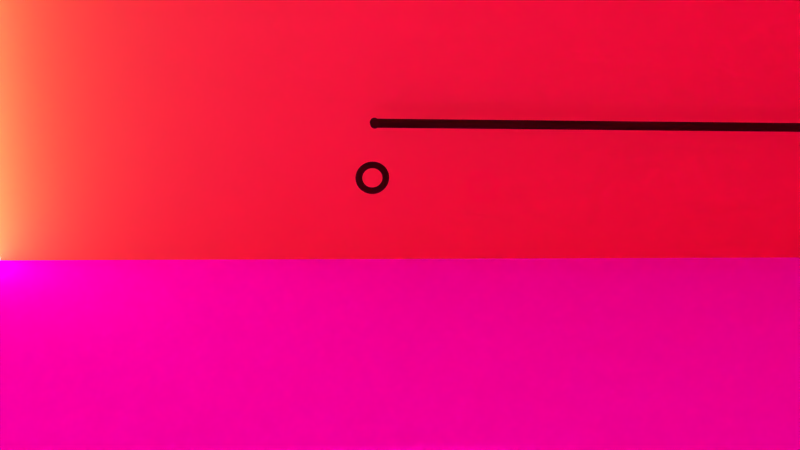 # Source: rw-wohnzimmer-shot007.blend  (saved by Blender 2.72.0; exported with 4.5.12 LTS)
import bpy
from mathutils import Matrix  # noqa: F401  (used for matrix-valued properties, if any)

bpy.ops.wm.read_factory_settings(use_empty=True)
scene = bpy.context.scene
scene.name = 'Scene'

# ---- collections
col_collection_1 = bpy.data.collections.new('Collection 1'); scene.collection.children.link(col_collection_1)
col_poster = bpy.data.collections.new('Poster')  # instanced only; not linked into the scene
col_moneybag = bpy.data.collections.new('Moneybag')  # instanced only; not linked into the scene
col_table = bpy.data.collections.new('Table')  # instanced only; not linked into the scene
col_standlamp = bpy.data.collections.new('standlamp')  # instanced only; not linked into the scene
col_loop = bpy.data.collections.new('Loop')  # instanced only; not linked into the scene
col_knife = bpy.data.collections.new('Knife')  # instanced only; not linked into the scene
col_trap = bpy.data.collections.new('Trap')  # instanced only; not linked into the scene
col_poster_1 = bpy.data.collections.new('Poster')  # instanced only; not linked into the scene
col_photo_001 = bpy.data.collections.new('Photo.001')  # instanced only; not linked into the scene
col_dominoes = bpy.data.collections.new('Dominoes')  # instanced only; not linked into the scene
col_cage = bpy.data.collections.new('Cage')  # instanced only; not linked into the scene
col_shocked = bpy.data.collections.new('Shocked')  # instanced only; not linked into the scene
col_nervous_001 = bpy.data.collections.new('Nervous.001')  # instanced only; not linked into the scene
col_rechtes_bein = bpy.data.collections.new('Rechtes Bein')  # instanced only; not linked into the scene
col_linkes_bein = bpy.data.collections.new('Linkes Bein')  # instanced only; not linked into the scene
col_window_001 = bpy.data.collections.new('Window.001')  # instanced only; not linked into the scene
col_arms = bpy.data.collections.new('Arms')  # instanced only; not linked into the scene
col_normal = bpy.data.collections.new('Normal')  # instanced only; not linked into the scene
col_pusher = bpy.data.collections.new('Pusher')  # instanced only; not linked into the scene
col_car = bpy.data.collections.new('Car')  # instanced only; not linked into the scene
col_sofa = bpy.data.collections.new('Sofa')  # instanced only; not linked into the scene
col_fireplace_001 = bpy.data.collections.new('Fireplace.001')  # instanced only; not linked into the scene
col_door = bpy.data.collections.new('Door')  # instanced only; not linked into the scene
col_girl = bpy.data.collections.new('Girl')  # instanced only; not linked into the scene
col_carpet = bpy.data.collections.new('Carpet')  # instanced only; not linked into the scene

# ---- images (referenced by path relative to the original .blend; pixels are not part of the script)
import os
ASSET_DIR = os.environ.get("B2B_ASSET_DIR", "")  # directory of the original .blend (textures are referenced by path, not embedded)
HERE = os.path.dirname(os.path.abspath(__file__))  # packed textures are extracted next to this script under _unpacked/

def load_image(name, relpath, width, height, colorspace="sRGB"):
    """Load a texture the original file referenced (path relative to the .blend, or extracted next to this script)."""
    p = next((c for c in (os.path.join(HERE, relpath), os.path.join(ASSET_DIR, relpath)) if relpath and os.path.exists(c)), "")
    if p:
        img = bpy.data.images.load(p, check_existing=True)
        img.name = name
    else:  # same state as the original file: an image datablock whose file is absent (Cycles renders it pink)
        img = bpy.data.images.new(name, width, height)
        img.source = "FILE"
        img.filepath = "//" + (relpath or name)
    img.colorspace_settings.name = colorspace
    return img
img_dsc00452_jpg = load_image('dsc00452.jpg', 'dsc00452.jpg', 1024, 1024, 'sRGB')
img_81221_minimalistic_red_patterns_textures_1280x1024_wallpaper_wa = load_image('81221_minimalistic-red-patterns-textures-1280x1024-wallpaper_wa', '81221_minimalistic-red-patterns-textures-1280x1024-wallpaper_wallpaperswa.com_96.jpg', 1024, 1024, 'sRGB')
img_asdf1022026_jpg = load_image('asdf1022026.jpg', 'asdf1022026.jpg', 1024, 1024, 'sRGB')
img_wood_texture3759_jpg = load_image('wood_texture3759.jpg', 'wood_texture3759.jpg', 1024, 1024, 'sRGB')

# ---- materials (node trees are filled in below, after node groups)
mat_material_009 = bpy.data.materials.new('Material.009')
mat_material_009.alpha_threshold = 0.0
mat_material_009.roughness = 0.5
mat_smoke_domain_material = bpy.data.materials.new('Smoke Domain Material')
mat_smoke_domain_material.alpha_threshold = 0.0
mat_smoke_domain_material.roughness = 0.5
mat_material_008 = bpy.data.materials.new('Material.008')
mat_material_008.alpha_threshold = 0.0
mat_material_008.roughness = 0.5
mat_material_003 = bpy.data.materials.new('Material.003')
mat_material_003.alpha_threshold = 0.0
mat_material_003.roughness = 0.5
mat_material_007 = bpy.data.materials.new('Material.007')
mat_material_007.alpha_threshold = 0.0
mat_material_007.roughness = 0.5
mat_material_005 = bpy.data.materials.new('Material.005')
mat_material_005.alpha_threshold = 0.0
mat_material_005.roughness = 0.5
mat_material_006 = bpy.data.materials.new('Material.006')
mat_material_006.alpha_threshold = 0.0
mat_material_006.roughness = 0.5
mat_material_004 = bpy.data.materials.new('Material.004')
mat_material_004.alpha_threshold = 0.0
mat_material_004.roughness = 0.5
mat_material_002 = bpy.data.materials.new('Material.002')
mat_material_002.alpha_threshold = 0.0
mat_material_002.roughness = 0.5
mat_material_001 = bpy.data.materials.new('Material.001')
mat_material_001.alpha_threshold = 0.0
mat_material_001.roughness = 0.5
mat_material = bpy.data.materials.new('Material')
mat_material.alpha_threshold = 0.0
mat_material.roughness = 0.5
mat_material.line_color = (0.0, 0.0, 0.0, 1.0)
mat_wall = bpy.data.materials.new('Wall')
mat_wall.alpha_threshold = 0.0
mat_wall.roughness = 0.5
mat_ceiling = bpy.data.materials.new('Ceiling')
mat_ceiling.alpha_threshold = 0.0
mat_ceiling.roughness = 0.5
mat_floor = bpy.data.materials.new('Floor')
mat_floor.alpha_threshold = 0.0
mat_floor.roughness = 0.5

# ---- material node trees
mat_material_009.use_nodes = True; mat_material_009.node_tree.nodes.clear()
_N = mat_material_009.node_tree.nodes; _L = mat_material_009.node_tree.links
n0 = _N.new('ShaderNodeOutputMaterial'); n0.name = 'Material Output'; n0.location = (300, 300)
n1 = _N.new('ShaderNodeBsdfDiffuse'); n1.name = 'Diffuse BSDF'; n1.location = (10, 300)
n1.inputs[0].default_value = (0.1679, 0.02652, 0.00958, 1.0)
_L.new(n1.outputs[0], n0.inputs[0])
n0.is_active_output = True
mat_smoke_domain_material.use_nodes = True; mat_smoke_domain_material.node_tree.nodes.clear()
_N = mat_smoke_domain_material.node_tree.nodes; _L = mat_smoke_domain_material.node_tree.links
n0 = _N.new('ShaderNodeOutputMaterial'); n0.name = 'Material Output'; n0.location = (1200, 150)
n1 = _N.new('ShaderNodeAddShader'); n1.name = 'Add Shader'; n1.location = (1000, 150)
n2 = _N.new('ShaderNodeAddShader'); n2.name = 'Add Shader.001'; n2.location = (800, 300)
n3 = _N.new('ShaderNodeVolumeScatter'); n3.name = 'Volume Scatter'; n3.location = (600, 450)
n3.width = 140
n4 = _N.new('ShaderNodeVolumeAbsorption'); n4.name = 'Volume Absorption'; n4.location = (600, 300)
n5 = _N.new('ShaderNodeMath'); n5.name = 'Math'; n5.location = (400, 300)
n5.operation = 'MULTIPLY'
n5.inputs[1].default_value = 5.0
n6 = _N.new('ShaderNodeAttribute'); n6.name = 'Attribute'; n6.location = (200, 300)
n6.attribute_name = 'density'
n7 = _N.new('ShaderNodeAttribute'); n7.name = 'Attribute.001'; n7.location = (400, 450)
n7.attribute_name = 'color'
n8 = _N.new('ShaderNodeEmission'); n8.name = 'Emission'; n8.location = (800, 150)
n9 = _N.new('ShaderNodeMath'); n9.name = 'Math.001'; n9.location = (600, 150)
n9.operation = 'MULTIPLY'
n9.inputs[1].default_value = 2.5
n10 = _N.new('ShaderNodeValToRGB'); n10.name = 'ColorRamp'; n10.location = (200, 150)
n10.color_ramp.interpolation = 'EASE'
while len(n10.color_ramp.elements) > 1: n10.color_ramp.elements.remove(n10.color_ramp.elements[-1])
n10.color_ramp.elements[0].position = 0.0; n10.color_ramp.elements[0].color = (0.0, 0.0, 0.0, 1.0)
_e = n10.color_ramp.elements.new(0.5); _e.color = (1.0, 0.128, 0.0, 1.0)
_e = n10.color_ramp.elements.new(0.9); _e.color = (0.9, 0.6, 0.1, 1.0)
_e = n10.color_ramp.elements.new(1.0); _e.color = (1.0, 1.0, 1.0, 1.0)
n11 = _N.new('ShaderNodeAttribute'); n11.name = 'Attribute.002'; n11.location = (0, 150)
n11.attribute_name = 'flame'
_L.new(n1.outputs[0], n0.inputs[1])
_L.new(n2.outputs[0], n1.inputs[0])
_L.new(n3.outputs[0], n2.inputs[0])
_L.new(n4.outputs[0], n2.inputs[1])
_L.new(n5.outputs[0], n3.inputs[1])
_L.new(n5.outputs[0], n4.inputs[1])
_L.new(n6.outputs[2], n5.inputs[0])
_L.new(n7.outputs[0], n3.inputs[0])
_L.new(n7.outputs[0], n4.inputs[0])
_L.new(n8.outputs[0], n1.inputs[1])
_L.new(n9.outputs[0], n8.inputs[1])
_L.new(n10.outputs[0], n8.inputs[0])
_L.new(n11.outputs[2], n10.inputs[0])
_L.new(n11.outputs[2], n9.inputs[0])
n0.is_active_output = True
mat_material_008.use_nodes = True; mat_material_008.node_tree.nodes.clear()
_N = mat_material_008.node_tree.nodes; _L = mat_material_008.node_tree.links
n0 = _N.new('ShaderNodeOutputMaterial'); n0.name = 'Material Output'; n0.location = (300, 300)
n1 = _N.new('ShaderNodeBsdfDiffuse'); n1.name = 'Diffuse BSDF'; n1.location = (10, 300)
n1.inputs[0].default_value = (0.03955, 0.01444, 0.005605, 1.0)
_L.new(n1.outputs[0], n0.inputs[0])
n0.is_active_output = True
mat_material_003.use_nodes = True; mat_material_003.node_tree.nodes.clear()
_N = mat_material_003.node_tree.nodes; _L = mat_material_003.node_tree.links
n0 = _N.new('ShaderNodeOutputMaterial'); n0.name = 'Material Output'; n0.location = (300, 300)
n1 = _N.new('ShaderNodeBsdfDiffuse'); n1.name = 'Diffuse BSDF'; n1.location = (10, 300)
n1.inputs[0].default_value = (0.03689, 0.0137, 0.005182, 1.0)
_L.new(n1.outputs[0], n0.inputs[0])
n0.is_active_output = True
mat_material_007.use_nodes = True; mat_material_007.node_tree.nodes.clear()
_N = mat_material_007.node_tree.nodes; _L = mat_material_007.node_tree.links
n0 = _N.new('ShaderNodeOutputMaterial'); n0.name = 'Material Output'; n0.location = (300, 300)
n1 = _N.new('ShaderNodeBsdfDiffuse'); n1.name = 'Diffuse BSDF'; n1.location = (10, 300)
n1.inputs[0].default_value = (0.03689, 0.0137, 0.005182, 1.0)
_L.new(n1.outputs[0], n0.inputs[0])
n0.is_active_output = True
mat_material_005.use_nodes = True; mat_material_005.node_tree.nodes.clear()
_N = mat_material_005.node_tree.nodes; _L = mat_material_005.node_tree.links
n0 = _N.new('ShaderNodeOutputMaterial'); n0.name = 'Material Output'; n0.location = (300, 300)
n1 = _N.new('ShaderNodeBsdfDiffuse'); n1.name = 'Diffuse BSDF'; n1.location = (10, 300)
n1.inputs[0].default_value = (0.03689, 0.0137, 0.005182, 1.0)
_L.new(n1.outputs[0], n0.inputs[0])
n0.is_active_output = True
mat_material_006.use_nodes = True; mat_material_006.node_tree.nodes.clear()
_N = mat_material_006.node_tree.nodes; _L = mat_material_006.node_tree.links
n0 = _N.new('ShaderNodeOutputMaterial'); n0.name = 'Material Output'; n0.location = (300, 300)
n1 = _N.new('ShaderNodeBsdfDiffuse'); n1.name = 'Diffuse BSDF'; n1.location = (10, 300)
n1.inputs[0].default_value = (0.03689, 0.0137, 0.005182, 1.0)
_L.new(n1.outputs[0], n0.inputs[0])
n0.is_active_output = True
mat_material_004.use_nodes = True; mat_material_004.node_tree.nodes.clear()
_N = mat_material_004.node_tree.nodes; _L = mat_material_004.node_tree.links
n0 = _N.new('ShaderNodeOutputMaterial'); n0.name = 'Material Output'; n0.location = (300, 300)
n1 = _N.new('ShaderNodeEmission'); n1.name = 'Emission'; n1.location = (110, 300)
n1.inputs[0].default_value = (0.8, 0.8, 0.8, 1.0)
n1.inputs[1].default_value = 5.0
_L.new(n1.outputs[0], n0.inputs[0])
n0.is_active_output = True
mat_material_002.use_nodes = True; mat_material_002.node_tree.nodes.clear()
_N = mat_material_002.node_tree.nodes; _L = mat_material_002.node_tree.links
n0 = _N.new('ShaderNodeOutputMaterial'); n0.name = 'Material Output'; n0.location = (300, 300)
n1 = _N.new('ShaderNodeBsdfDiffuse'); n1.name = 'Diffuse BSDF'; n1.location = (10, 300)
n2 = _N.new('ShaderNodeTexImage'); n2.name = 'Image Texture'; n2.location = (-180, 300)
n2.width = 140
n2.image = img_dsc00452_jpg
_L.new(n1.outputs[0], n0.inputs[0])
_L.new(n2.outputs[0], n1.inputs[0])
n0.is_active_output = True
mat_material_001.use_nodes = True; mat_material_001.node_tree.nodes.clear()
_N = mat_material_001.node_tree.nodes; _L = mat_material_001.node_tree.links
n0 = _N.new('ShaderNodeOutputMaterial'); n0.name = 'Material Output'; n0.location = (300, 300)
n1 = _N.new('ShaderNodeBsdfDiffuse'); n1.name = 'Diffuse BSDF'; n1.location = (100, 300)
n2 = _N.new('ShaderNodeTexImage'); n2.name = 'Image Texture'; n2.location = (-90, 300)
n2.width = 140
n2.image = img_81221_minimalistic_red_patterns_textures_1280x1024_wallpaper_wa
_L.new(n1.outputs[0], n0.inputs[0])
_L.new(n2.outputs[0], n1.inputs[0])
n0.is_active_output = True
mat_material.use_nodes = True; mat_material.node_tree.nodes.clear()
_N = mat_material.node_tree.nodes; _L = mat_material.node_tree.links
n0 = _N.new('ShaderNodeOutputMaterial'); n0.name = 'Material Output'; n0.location = (300, 300)
n1 = _N.new('ShaderNodeBsdfDiffuse'); n1.name = 'Diffuse BSDF'; n1.location = (100, 300)
_L.new(n1.outputs[0], n0.inputs[0])
n0.is_active_output = True
mat_wall.use_nodes = True; mat_wall.node_tree.nodes.clear()
_N = mat_wall.node_tree.nodes; _L = mat_wall.node_tree.links
n0 = _N.new('ShaderNodeOutputMaterial'); n0.name = 'Material Output'; n0.location = (300, 300)
n1 = _N.new('ShaderNodeBsdfDiffuse'); n1.name = 'Diffuse BSDF'; n1.location = (10, 300)
n2 = _N.new('ShaderNodeTexImage'); n2.name = 'Image Texture'; n2.location = (-180, 300)
n2.width = 140
n2.image = img_asdf1022026_jpg
_L.new(n1.outputs[0], n0.inputs[0])
_L.new(n2.outputs[0], n1.inputs[0])
n0.is_active_output = True
mat_ceiling.use_nodes = True; mat_ceiling.node_tree.nodes.clear()
_N = mat_ceiling.node_tree.nodes; _L = mat_ceiling.node_tree.links
n0 = _N.new('ShaderNodeOutputMaterial'); n0.name = 'Material Output'; n0.location = (300, 300)
n1 = _N.new('ShaderNodeBsdfDiffuse'); n1.name = 'Diffuse BSDF'; n1.location = (10, 300)
n1.inputs[0].default_value = (1.0, 0.4171, 0.109, 1.0)
_L.new(n1.outputs[0], n0.inputs[0])
n0.is_active_output = True
mat_floor.use_nodes = True; mat_floor.node_tree.nodes.clear()
_N = mat_floor.node_tree.nodes; _L = mat_floor.node_tree.links
n0 = _N.new('ShaderNodeOutputMaterial'); n0.name = 'Material Output'; n0.location = (300, 300)
n1 = _N.new('ShaderNodeBsdfDiffuse'); n1.name = 'Diffuse BSDF'; n1.location = (10, 300)
n2 = _N.new('ShaderNodeTexImage'); n2.name = 'Image Texture'; n2.location = (-180, 300)
n2.width = 140
n2.image = img_wood_texture3759_jpg
_L.new(n1.outputs[0], n0.inputs[0])
_L.new(n2.outputs[0], n1.inputs[0])
n0.is_active_output = True

# ---- world
world_world_001 = bpy.data.worlds.new('World.001'); scene.world = world_world_001
world_world_001.use_nodes = True; world_world_001.node_tree.nodes.clear()
_N = world_world_001.node_tree.nodes; _L = world_world_001.node_tree.links
n0 = _N.new('ShaderNodeOutputWorld'); n0.name = 'World Output'; n0.location = (300, 300)
n1 = _N.new('ShaderNodeBackground'); n1.name = 'Background'; n1.location = (10, 300)
n1.inputs[0].default_value = (0.05, 0.05, 0.05, 1.0)
_L.new(n1.outputs[0], n0.inputs[0])
n0.is_active_output = True
world_world_001.use_sun_shadow = False
world_world_001.sun_shadow_jitter_overblur = 0.0
world_world_001.cycles.sampling_method = 'MANUAL'
world_world_001.cycles.sample_map_resolution = 256

# ---- cameras
cam_camera = bpy.data.cameras.new('Camera')
cam_camera.clip_end = 300.0
cam_camera.lens = 36.05
cam_camera.sensor_width = 32.0
cam_camera.sensor_height = 18.0
cam_camera.ortho_scale = 7.314
cam_camera.dof.focus_distance = 0.0

# ---- lights
light_area_005 = bpy.data.lights.new('Area.005', 'AREA')
light_area_005.transmission_factor = 0.0
light_area_005.energy = 7069.0
light_area_005.shadow_buffer_clip_start = 0.5
light_area_005.shadow_soft_size = 2.0
light_area_005.shadow_maximum_resolution = 0.006
light_area_005.use_absolute_resolution = True
light_area_005.shape = 'RECTANGLE'
light_area_005.size = 2.0
light_area_005.size_y = 2.0
light_area_004 = bpy.data.lights.new('Area.004', 'AREA')
light_area_004.transmission_factor = 0.0
light_area_004.energy = 7069.0
light_area_004.shadow_buffer_clip_start = 0.5
light_area_004.shadow_soft_size = 2.0
light_area_004.shadow_maximum_resolution = 0.006
light_area_004.use_absolute_resolution = True
light_area_004.shape = 'RECTANGLE'
light_area_004.size = 2.0
light_area_004.size_y = 2.0
light_area_003 = bpy.data.lights.new('Area.003', 'AREA')
light_area_003.transmission_factor = 0.0
light_area_003.energy = 7069.0
light_area_003.shadow_buffer_clip_start = 0.5
light_area_003.shadow_soft_size = 2.0
light_area_003.shadow_maximum_resolution = 0.006
light_area_003.use_absolute_resolution = True
light_area_003.shape = 'RECTANGLE'
light_area_003.size = 2.0
light_area_003.size_y = 2.0
light_point_002 = bpy.data.lights.new('Point.002', 'POINT')
light_point_002.color = (1.0, 0.7592, 0.0683)
light_point_002.transmission_factor = 0.0
light_point_002.energy = 100.0
light_point_002.shadow_buffer_clip_start = 0.5
light_point_002.shadow_soft_size = 0.1
light_point_002.shadow_maximum_resolution = 0.006
light_point_002.use_absolute_resolution = True
light_point_002.cycles.use_multiple_importance_sampling = False
light_area_001 = bpy.data.lights.new('Area.001', 'SUN')
light_area_001.color = (1.0, 0.8761, 0.5602)
light_area_001.transmission_factor = 0.0
light_area_001.angle = 0.1993
light_area_001.energy = 50.0
light_area_001.shadow_buffer_clip_start = 0.5
light_area_001.shadow_soft_size = 0.1
light_area_001.shadow_cascade_max_distance = 1000.0
light_area_001.cycles.use_multiple_importance_sampling = False

# ---- meshes
me_cube_002 = bpy.data.meshes.new('Cube.002')
me_cube_002.from_pydata([(-0.3255, -0.8032, -0.1691), (-0.3255, 0.8032, -0.1691), (0.3255, 0.8032, -0.1691), (0.3255, -0.8032, -0.1691), (-0.3255, -0.8032, -0.05342), (-0.3255, 0.8032, -0.05342), (0.3255, 0.8032, -0.05342), (0.3255, -0.8032, -0.05342)], [], [(4, 5, 1, 0), (5, 6, 2, 1), (6, 7, 3, 2), (7, 4, 0, 3), (0, 1, 2, 3), (7, 6, 5, 4)])
me_cube_002.materials.append(mat_material_009)
me_cube_002.use_remesh_preserve_volume = False
me_cube_002.use_remesh_preserve_attributes = False
me_cube_002.use_mirror_vertex_groups = False
me_cube_002.update()
me_cube_003 = bpy.data.meshes.new('Cube.003')
me_cube_003.from_pydata([(-1.0, -1.0, -1.0), (-1.0, 1.0, -1.0), (1.0, 1.0, -1.0), (1.0, -1.0, -1.0), (-1.0, -1.0, 1.0), (-1.0, 1.0, 1.0), (1.0, 1.0, 1.0), (1.0, -1.0, 1.0)], [], [(4, 5, 1, 0), (5, 6, 2, 1), (6, 7, 3, 2), (7, 4, 0, 3), (0, 1, 2, 3), (7, 6, 5, 4)])
me_cube_003.materials.append(mat_smoke_domain_material)
me_cube_003.use_remesh_preserve_volume = False
me_cube_003.use_remesh_preserve_attributes = False
me_cube_003.use_mirror_vertex_groups = False
me_cube_003.update()
me_cylinder_004 = bpy.data.meshes.new('Cylinder.004')
me_cylinder_004.from_pydata([(0.0, 1.0, -1.0), (0.0, 1.0, 1.0), (0.1951, 0.9808, -1.0), (0.1951, 0.9808, 1.0), (0.3827, 0.9239, -1.0), (0.3827, 0.9239, 1.0), (0.5556, 0.8315, -1.0), (0.5556, 0.8315, 1.0), (0.7071, 0.7071, -1.0), (0.7071, 0.7071, 1.0), (0.8315, 0.5556, -1.0), (0.8315, 0.5556, 1.0), (0.9239, 0.3827, -1.0), (0.9239, 0.3827, 1.0), (0.9808, 0.1951, -1.0), (0.9808, 0.1951, 1.0), (1.0, 7.55e-08, -1.0), (1.0, 7.55e-08, 1.0), (0.9808, -0.1951, -1.0), (0.9808, -0.1951, 1.0), (0.9239, -0.3827, -1.0), (0.9239, -0.3827, 1.0), (0.8315, -0.5556, -1.0), (0.8315, -0.5556, 1.0), (0.7071, -0.7071, -1.0), (0.7071, -0.7071, 1.0), (0.5556, -0.8315, -1.0), (0.5556, -0.8315, 1.0), (0.3827, -0.9239, -1.0), (0.3827, -0.9239, 1.0), (0.1951, -0.9808, -1.0), (0.1951, -0.9808, 1.0), (-3.258e-07, -1.0, -1.0), (-3.258e-07, -1.0, 1.0), (-0.1951, -0.9808, -1.0), (-0.1951, -0.9808, 1.0), (-0.3827, -0.9239, -1.0), (-0.3827, -0.9239, 1.0), (-0.5556, -0.8315, -1.0), (-0.5556, -0.8315, 1.0), (-0.7071, -0.7071, -1.0), (-0.7071, -0.7071, 1.0), (-0.8315, -0.5556, -1.0), (-0.8315, -0.5556, 1.0), (-0.9239, -0.3827, -1.0), (-0.9239, -0.3827, 1.0), (-0.9808, -0.1951, -1.0), (-0.9808, -0.1951, 1.0), (-1.0, 9.656e-07, -1.0), (-1.0, 9.656e-07, 1.0), (-0.9808, 0.1951, -1.0), (-0.9808, 0.1951, 1.0), (-0.9239, 0.3827, -1.0), (-0.9239, 0.3827, 1.0), (-0.8315, 0.5556, -1.0), (-0.8315, 0.5556, 1.0), (-0.7071, 0.7071, -1.0), (-0.7071, 0.7071, 1.0), (-0.5556, 0.8315, -1.0), (-0.5556, 0.8315, 1.0), (-0.3827, 0.9239, -1.0), (-0.3827, 0.9239, 1.0), (-0.1951, 0.9808, -1.0), (-0.1951, 0.9808, 1.0)], [], [(0, 1, 3, 2), (2, 3, 5, 4), (4, 5, 7, 6), (6, 7, 9, 8), (8, 9, 11, 10), (10, 11, 13, 12), (12, 13, 15, 14), (14, 15, 17, 16), (16, 17, 19, 18), (18, 19, 21, 20), (20, 21, 23, 22), (22, 23, 25, 24), (24, 25, 27, 26), (26, 27, 29, 28), (28, 29, 31, 30), (30, 31, 33, 32), (32, 33, 35, 34), (34, 35, 37, 36), (36, 37, 39, 38), (38, 39, 41, 40), (40, 41, 43, 42), (42, 43, 45, 44), (44, 45, 47, 46), (46, 47, 49, 48), (48, 49, 51, 50), (50, 51, 53, 52), (52, 53, 55, 54), (54, 55, 57, 56), (56, 57, 59, 58), (58, 59, 61, 60), (3, 1, 63, 61, 59, 57, 55, 53, 51, 49, 47, 45, 43, 41, 39, 37, 35, 33, 31, 29, 27, 25, 23, 21, 19, 17, 15, 13, 11, 9, 7, 5), (62, 63, 1, 0), (60, 61, 63, 62), (0, 2, 4, 6, 8, 10, 12, 14, 16, 18, 20, 22, 24, 26, 28, 30, 32, 34, 36, 38, 40, 42, 44, 46, 48, 50, 52, 54, 56, 58, 60, 62)])
me_cylinder_004.materials.append(mat_material_008)
me_cylinder_004.use_remesh_preserve_volume = False
me_cylinder_004.use_remesh_preserve_attributes = False
me_cylinder_004.use_mirror_vertex_groups = False
me_cylinder_004.update()
me_cylinder_003 = bpy.data.meshes.new('Cylinder.003')
me_cylinder_003.from_pydata([(5.549e-06, 1.0, -128.0), (0.0, 1.0, 1.0), (0.1951, 0.9808, -128.0), (0.1951, 0.9808, 1.0), (0.3827, 0.9239, -128.0), (0.3827, 0.9239, 1.0), (0.5556, 0.8315, -128.0), (0.5556, 0.8315, 1.0), (0.7071, 0.7071, -128.0), (0.7071, 0.7071, 1.0), (0.8315, 0.5556, -128.0), (0.8315, 0.5556, 1.0), (0.9239, 0.3827, -128.0), (0.9239, 0.3827, 1.0), (0.9808, 0.1951, -128.0), (0.9808, 0.1951, 1.0), (1.0, 7.55e-08, -128.0), (1.0, 7.55e-08, 1.0), (0.9808, -0.1951, -128.0), (0.9808, -0.1951, 1.0), (0.9239, -0.3827, -128.0), (0.9239, -0.3827, 1.0), (0.8315, -0.5556, -128.0), (0.8315, -0.5556, 1.0), (0.7071, -0.7071, -128.0), (0.7071, -0.7071, 1.0), (0.5556, -0.8315, -128.0), (0.5556, -0.8315, 1.0), (0.3827, -0.9239, -128.0), (0.3827, -0.9239, 1.0), (0.1951, -0.9808, -128.0), (0.1951, -0.9808, 1.0), (5.223e-06, -1.0, -128.0), (-3.258e-07, -1.0, 1.0), (-0.1951, -0.9808, -128.0), (-0.1951, -0.9808, 1.0), (-0.3827, -0.9239, -128.0), (-0.3827, -0.9239, 1.0), (-0.5556, -0.8315, -128.0), (-0.5556, -0.8315, 1.0), (-0.7071, -0.7071, -128.0), (-0.7071, -0.7071, 1.0), (-0.8315, -0.5556, -128.0), (-0.8315, -0.5556, 1.0), (-0.9239, -0.3827, -128.0), (-0.9239, -0.3827, 1.0), (-0.9808, -0.1951, -128.0), (-0.9808, -0.1951, 1.0), (-1.0, 9.656e-07, -128.0), (-1.0, 9.656e-07, 1.0), (-0.9808, 0.1951, -128.0), (-0.9808, 0.1951, 1.0), (-0.9239, 0.3827, -128.0), (-0.9239, 0.3827, 1.0), (-0.8315, 0.5556, -128.0), (-0.8315, 0.5556, 1.0), (-0.7071, 0.7071, -128.0), (-0.7071, 0.7071, 1.0), (-0.5556, 0.8315, -128.0), (-0.5556, 0.8315, 1.0), (-0.3827, 0.9239, -128.0), (-0.3827, 0.9239, 1.0), (-0.1951, 0.9808, -128.0), (-0.1951, 0.9808, 1.0)], [], [(0, 1, 3, 2), (2, 3, 5, 4), (4, 5, 7, 6), (6, 7, 9, 8), (8, 9, 11, 10), (10, 11, 13, 12), (12, 13, 15, 14), (14, 15, 17, 16), (16, 17, 19, 18), (18, 19, 21, 20), (20, 21, 23, 22), (22, 23, 25, 24), (24, 25, 27, 26), (26, 27, 29, 28), (28, 29, 31, 30), (30, 31, 33, 32), (32, 33, 35, 34), (34, 35, 37, 36), (36, 37, 39, 38), (38, 39, 41, 40), (40, 41, 43, 42), (42, 43, 45, 44), (44, 45, 47, 46), (46, 47, 49, 48), (48, 49, 51, 50), (50, 51, 53, 52), (52, 53, 55, 54), (54, 55, 57, 56), (56, 57, 59, 58), (58, 59, 61, 60), (3, 1, 63, 61, 59, 57, 55, 53, 51, 49, 47, 45, 43, 41, 39, 37, 35, 33, 31, 29, 27, 25, 23, 21, 19, 17, 15, 13, 11, 9, 7, 5), (62, 63, 1, 0), (60, 61, 63, 62), (0, 2, 4, 6, 8, 10, 12, 14, 16, 18, 20, 22, 24, 26, 28, 30, 32, 34, 36, 38, 40, 42, 44, 46, 48, 50, 52, 54, 56, 58, 60, 62)])
me_cylinder_003.materials.append(mat_material_003)
me_cylinder_003.materials.append(mat_material_007)
me_cylinder_003.use_remesh_preserve_volume = False
me_cylinder_003.use_remesh_preserve_attributes = False
me_cylinder_003.use_mirror_vertex_groups = False
me_cylinder_003.update()
me_cylinder_002 = bpy.data.meshes.new('Cylinder.002')
me_cylinder_002.from_pydata([(0.0, 1.0, -1.0), (-1.679, 3.745, 66.08), (0.1951, 0.9808, -1.0), (-1.484, 3.726, 66.08), (0.3827, 0.9239, -1.0), (-1.296, 3.669, 66.08), (0.5556, 0.8315, -1.0), (-1.123, 3.577, 66.08), (0.7071, 0.7071, -1.0), (-0.9717, 3.452, 66.08), (0.8315, 0.5556, -1.0), (-0.8473, 3.301, 66.08), (0.9239, 0.3827, -1.0), (-0.7549, 3.128, 66.08), (0.9808, 0.1951, -1.0), (-0.698, 2.94, 66.08), (1.0, 7.55e-08, -1.0), (-0.6788, 2.745, 66.08), (0.9808, -0.1951, -1.0), (-0.698, 2.55, 66.08), (0.9239, -0.3827, -1.0), (-0.7549, 2.362, 66.08), (0.8315, -0.5556, -1.0), (-0.8473, 2.189, 66.08), (0.7071, -0.7071, -1.0), (-0.9717, 2.038, 66.08), (0.5556, -0.8315, -1.0), (-1.123, 1.914, 66.08), (0.3827, -0.9239, -1.0), (-1.296, 1.821, 66.08), (0.1951, -0.9808, -1.0), (-1.484, 1.764, 66.08), (-3.258e-07, -1.0, -1.0), (-1.679, 1.745, 66.08), (-0.1951, -0.9808, -1.0), (-1.874, 1.764, 66.08), (-0.3827, -0.9239, -1.0), (-2.061, 1.821, 66.08), (-0.5556, -0.8315, -1.0), (-2.234, 1.914, 66.08), (-0.7071, -0.7071, -1.0), (-2.386, 2.038, 66.08), (-0.8315, -0.5556, -1.0), (-2.51, 2.189, 66.08), (-0.9239, -0.3827, -1.0), (-2.603, 2.362, 66.08), (-0.9808, -0.1951, -1.0), (-2.66, 2.55, 66.08), (-1.0, 9.656e-07, -1.0), (-2.679, 2.745, 66.08), (-0.9808, 0.1951, -1.0), (-2.66, 2.94, 66.08), (-0.9239, 0.3827, -1.0), (-2.603, 3.128, 66.08), (-0.8315, 0.5556, -1.0), (-2.51, 3.301, 66.08), (-0.7071, 0.7071, -1.0), (-2.386, 3.452, 66.08), (-0.5556, 0.8315, -1.0), (-2.234, 3.577, 66.08), (-0.3827, 0.9239, -1.0), (-2.061, 3.669, 66.08), (-0.1951, 0.9808, -1.0), (-1.874, 3.726, 66.08), (0.2666, -0.2734, -0.245), (-0.1033, -0.2734, -0.3441), (-0.374, -0.2734, -0.6148), (-0.4731, -0.2734, -0.9847), (-0.374, -0.2734, -1.355), (-0.1033, -0.2734, -1.625), (0.2666, -0.2734, -1.724), (0.6364, -0.2734, -1.625), (0.9072, -0.2734, -1.355), (1.006, -0.2734, -0.9847), (0.9072, -0.2734, -0.6148), (0.6364, -0.2734, -0.3441), (0.2666, 0.2094, -0.2766), (-0.1033, 0.1965, -0.3748), (-0.374, 0.1611, -0.6433), (-0.4731, 0.1128, -1.01), (-0.374, 0.06457, -1.377), (-0.1033, 0.02923, -1.645), (0.2666, 0.01629, -1.743), (0.6364, 0.02923, -1.645), (0.9072, 0.06457, -1.377), (1.006, 0.1128, -1.01), (0.9072, 0.1611, -0.6433), (0.6364, 0.1965, -0.3748), (0.2666, 0.6839, -0.371), (-0.1033, 0.6582, -0.4667), (-0.374, 0.5882, -0.7282), (-0.4731, 0.4924, -1.085), (-0.374, 0.3967, -1.443), (-0.1033, 0.3266, -1.704), (0.2666, 0.301, -1.8), (0.6364, 0.3266, -1.704), (0.9072, 0.3967, -1.443), (1.006, 0.4924, -1.085), (0.9072, 0.5882, -0.7282), (0.6364, 0.6582, -0.4667), (0.2666, 1.142, -0.5265), (-0.1033, 1.104, -0.618), (-0.374, 1.0, -0.8682), (-0.4731, 0.8589, -1.21), (-0.374, 0.7174, -1.552), (-0.1033, 0.6138, -1.802), (0.2666, 0.5759, -1.893), (0.6364, 0.6138, -1.802), (0.9072, 0.7174, -1.552), (1.006, 0.8589, -1.21), (0.9072, 1.0, -0.8682), (0.6364, 1.104, -0.618), (0.2666, 1.576, -0.7405), (-0.1033, 1.526, -0.8263), (-0.374, 1.391, -1.061), (-0.4731, 1.206, -1.381), (-0.374, 1.021, -1.701), (-0.1033, 0.8857, -1.936), (0.2666, 0.8362, -2.022), (0.6364, 0.8857, -1.936), (0.9072, 1.021, -1.701), (1.006, 1.206, -1.381), (0.9072, 1.391, -1.061), (0.6364, 1.526, -0.8263), (0.2666, 1.978, -1.009), (-0.1033, 1.918, -1.088), (-0.374, 1.753, -1.303), (-0.4731, 1.528, -1.596), (-0.374, 1.303, -1.889), (-0.1033, 1.138, -2.104), (0.2666, 1.078, -2.183), (0.6364, 1.138, -2.104), (0.9072, 1.303, -1.889), (1.006, 1.528, -1.596), (0.9072, 1.753, -1.303), (0.6364, 1.918, -1.088), (0.2666, 2.342, -1.328), (-0.1033, 2.272, -1.398), (-0.374, 2.08, -1.59), (-0.4731, 1.819, -1.851), (-0.374, 1.557, -2.113), (-0.1033, 1.366, -2.304), (0.2666, 1.296, -2.374), (0.6364, 1.366, -2.304), (0.9072, 1.557, -2.113), (1.006, 1.819, -1.851), (0.9072, 2.08, -1.59), (0.6364, 2.272, -1.398), (0.2666, 2.661, -1.692), (-0.1033, 2.582, -1.752), (-0.374, 2.367, -1.917), (-0.4731, 2.074, -2.142), (-0.374, 1.781, -2.367), (-0.1033, 1.566, -2.532), (0.2666, 1.487, -2.593), (0.6364, 1.566, -2.532), (0.9072, 1.781, -2.367), (1.006, 2.074, -2.142), (0.9072, 2.367, -1.917), (0.6364, 2.582, -1.752), (0.2666, 2.93, -2.094), (-0.1033, 2.844, -2.144), (-0.374, 2.609, -2.279), (-0.4731, 2.289, -2.464), (-0.374, 1.969, -2.649), (-0.1033, 1.734, -2.784), (0.2666, 1.648, -2.834), (0.6364, 1.734, -2.784), (0.9072, 1.969, -2.649), (1.006, 2.289, -2.464), (0.9072, 2.609, -2.279), (0.6364, 2.844, -2.144), (0.2666, 3.144, -2.528), (-0.1033, 3.052, -2.566), (-0.374, 2.802, -2.67), (-0.4731, 2.46, -2.811), (-0.374, 2.119, -2.953), (-0.1033, 1.868, -3.056), (0.2666, 1.777, -3.094), (0.6364, 1.868, -3.056), (0.9072, 2.119, -2.953), (1.006, 2.46, -2.811), (0.9072, 2.802, -2.67), (0.6364, 3.052, -2.566), (0.2666, 3.299, -2.986), (-0.1033, 3.203, -3.012), (-0.374, 2.942, -3.082), (-0.4731, 2.585, -3.178), (-0.374, 2.227, -3.273), (-0.1033, 1.966, -3.343), (0.2666, 1.87, -3.369), (0.6364, 1.966, -3.343), (0.9072, 2.227, -3.273), (1.006, 2.585, -3.178), (0.9072, 2.942, -3.082), (0.6364, 3.203, -3.012), (0.2666, 3.394, -3.461), (-0.1033, 3.295, -3.474), (-0.374, 3.027, -3.509), (-0.4731, 2.66, -3.557), (-0.374, 2.293, -3.606), (-0.1033, 2.025, -3.641), (0.2666, 1.927, -3.654), (0.6364, 2.025, -3.641), (0.9072, 2.293, -3.606), (1.006, 2.66, -3.557), (0.9072, 3.027, -3.509), (0.6364, 3.295, -3.474), (0.2666, 3.425, -3.943), (-0.1033, 3.326, -3.943), (-0.374, 3.055, -3.943), (-0.4731, 2.685, -3.943), (-0.374, 2.316, -3.943), (-0.1033, 2.045, -3.943), (0.2666, 1.946, -3.943), (0.6364, 2.045, -3.943), (0.9072, 2.316, -3.943), (1.006, 2.685, -3.943), (0.9072, 3.055, -3.943), (0.6364, 3.326, -3.943), (0.2666, 3.394, -4.426), (-0.1033, 3.295, -4.413), (-0.374, 3.027, -4.378), (-0.4731, 2.66, -4.33), (-0.374, 2.293, -4.281), (-0.1033, 2.025, -4.246), (0.2666, 1.927, -4.233), (0.6364, 2.025, -4.246), (0.9072, 2.293, -4.281), (1.006, 2.66, -4.33), (0.9072, 3.027, -4.378), (0.6364, 3.295, -4.413), (0.2666, 3.299, -4.901), (-0.1033, 3.203, -4.875), (-0.374, 2.942, -4.805), (-0.4731, 2.585, -4.709), (-0.374, 2.227, -4.614), (-0.1033, 1.966, -4.543), (0.2666, 1.87, -4.518), (0.6364, 1.966, -4.543), (0.9072, 2.227, -4.614), (1.006, 2.585, -4.709), (0.9072, 2.942, -4.805), (0.6364, 3.203, -4.875), (0.2666, 3.144, -5.359), (-0.1033, 3.052, -5.321), (-0.374, 2.802, -5.217), (-0.4731, 2.46, -5.076), (-0.374, 2.119, -4.934), (-0.1033, 1.868, -4.831), (0.2666, 1.777, -4.793), (0.6364, 1.868, -4.831), (0.9072, 2.119, -4.934), (1.006, 2.46, -5.076), (0.9072, 2.802, -5.217), (0.6364, 3.052, -5.321), (0.2666, 2.93, -5.793), (-0.1033, 2.844, -5.743), (-0.374, 2.609, -5.608), (-0.4731, 2.289, -5.423), (-0.374, 1.969, -5.238), (-0.1033, 1.734, -5.103), (0.2666, 1.648, -5.053), (0.6364, 1.734, -5.103), (0.9072, 1.969, -5.238), (1.006, 2.289, -5.423), (0.9072, 2.609, -5.608), (0.6364, 2.844, -5.743), (0.2666, 2.661, -6.195), (-0.1033, 2.582, -6.135), (-0.374, 2.367, -5.97), (-0.4731, 2.074, -5.745), (-0.374, 1.781, -5.52), (-0.1033, 1.566, -5.355), (0.2666, 1.487, -5.294), (0.6364, 1.566, -5.355), (0.9072, 1.781, -5.52), (1.006, 2.074, -5.745), (0.9072, 2.367, -5.97), (0.6364, 2.582, -6.135), (0.2666, 2.342, -6.559), (-0.1033, 2.272, -6.489), (-0.374, 2.08, -6.297), (-0.4731, 1.819, -6.036), (-0.374, 1.557, -5.774), (-0.1033, 1.366, -5.583), (0.2666, 1.296, -5.513), (0.6364, 1.366, -5.583), (0.9072, 1.557, -5.774), (1.006, 1.819, -6.036), (0.9072, 2.08, -6.297), (0.6364, 2.272, -6.489), (0.2666, 1.978, -6.878), (-0.1033, 1.918, -6.799), (-0.374, 1.753, -6.584), (-0.4731, 1.528, -6.291), (-0.374, 1.303, -5.997), (-0.1033, 1.138, -5.783), (0.2666, 1.078, -5.704), (0.6364, 1.138, -5.783), (0.9072, 1.303, -5.997), (1.006, 1.528, -6.291), (0.9072, 1.753, -6.584), (0.6364, 1.918, -6.799), (0.2666, 1.576, -7.146), (-0.1033, 1.526, -7.061), (-0.374, 1.391, -6.826), (-0.4731, 1.206, -6.506), (-0.374, 1.021, -6.186), (-0.1033, 0.8857, -5.951), (0.2666, 0.8362, -5.865), (0.6364, 0.8857, -5.951), (0.9072, 1.021, -6.186), (1.006, 1.206, -6.506), (0.9072, 1.391, -6.826), (0.6364, 1.526, -7.061), (0.2666, 1.142, -7.36), (-0.1033, 1.104, -7.269), (-0.374, 1.0, -7.019), (-0.4731, 0.8589, -6.677), (-0.374, 0.7174, -6.335), (-0.1033, 0.6138, -6.085), (0.2666, 0.5759, -5.994), (0.6364, 0.6138, -6.085), (0.9072, 0.7174, -6.335), (1.006, 0.8589, -6.677), (0.9072, 1.0, -7.019), (0.6364, 1.104, -7.269), (0.2666, 0.6839, -7.516), (-0.1033, 0.6582, -7.42), (-0.374, 0.5882, -7.159), (-0.4731, 0.4924, -6.801), (-0.374, 0.3967, -6.444), (-0.1033, 0.3266, -6.183), (0.2666, 0.301, -6.087), (0.6364, 0.3266, -6.183), (0.9072, 0.3967, -6.444), (1.006, 0.4924, -6.801), (0.9072, 0.5882, -7.159), (0.6364, 0.6582, -7.42), (0.2666, 0.2094, -7.61), (-0.1033, 0.1965, -7.512), (-0.374, 0.1611, -7.244), (-0.4731, 0.1128, -6.877), (-0.374, 0.06457, -6.51), (-0.1033, 0.02923, -6.242), (0.2666, 0.01629, -6.144), (0.6364, 0.02923, -6.242), (0.9072, 0.06457, -6.51), (1.006, 0.1128, -6.877), (0.9072, 0.1611, -7.244), (0.6364, 0.1965, -7.512), (0.2666, -0.2734, -7.642), (-0.1033, -0.2734, -7.543), (-0.374, -0.2734, -7.272), (-0.4731, -0.2734, -6.902), (-0.374, -0.2734, -6.532), (-0.1033, -0.2734, -6.262), (0.2666, -0.2734, -6.163), (0.6364, -0.2734, -6.262), (0.9072, -0.2734, -6.532), (1.006, -0.2734, -6.902), (0.9072, -0.2734, -7.272), (0.6364, -0.2734, -7.543), (0.2666, -0.7561, -7.61), (-0.1033, -0.7432, -7.512), (-0.374, -0.7078, -7.244), (-0.4731, -0.6596, -6.877), (-0.374, -0.6113, -6.51), (-0.1033, -0.5759, -6.242), (0.2666, -0.563, -6.144), (0.6364, -0.5759, -6.242), (0.9072, -0.6113, -6.51), (1.006, -0.6596, -6.877), (0.9072, -0.7078, -7.244), (0.6364, -0.7432, -7.512), (0.2666, -1.231, -7.516), (-0.1033, -1.205, -7.42), (-0.374, -1.135, -7.159), (-0.4731, -1.039, -6.801), (-0.374, -0.9434, -6.444), (-0.1033, -0.8734, -6.183), (0.2666, -0.8477, -6.087), (0.6364, -0.8734, -6.183), (0.9072, -0.9434, -6.444), (1.006, -1.039, -6.801), (0.9072, -1.135, -7.159), (0.6364, -1.205, -7.42), (0.2666, -1.689, -7.36), (-0.1033, -1.651, -7.269), (-0.374, -1.547, -7.019), (-0.4731, -1.406, -6.677), (-0.374, -1.264, -6.335), (-0.1033, -1.16, -6.085), (0.2666, -1.123, -5.994), (0.6364, -1.16, -6.085), (0.9072, -1.264, -6.335), (1.006, -1.406, -6.677), (0.9072, -1.547, -7.019), (0.6364, -1.651, -7.269), (0.2666, -2.123, -7.146), (-0.1033, -2.073, -7.061), (-0.374, -1.938, -6.826), (-0.4731, -1.753, -6.506), (-0.374, -1.568, -6.186), (-0.1033, -1.432, -5.951), (0.2666, -1.383, -5.865), (0.6364, -1.432, -5.951), (0.9072, -1.568, -6.186), (1.006, -1.753, -6.506), (0.9072, -1.938, -6.826), (0.6364, -2.073, -7.061), (0.2666, -2.525, -6.878), (-0.1033, -2.465, -6.799), (-0.374, -2.3, -6.584), (-0.4731, -2.075, -6.291), (-0.374, -1.849, -5.997), (-0.1033, -1.685, -5.783), (0.2666, -1.624, -5.704), (0.6364, -1.685, -5.783), (0.9072, -1.849, -5.997), (1.006, -2.075, -6.291), (0.9072, -2.3, -6.584), (0.6364, -2.465, -6.799), (0.2666, -2.889, -6.559), (-0.1033, -2.819, -6.489), (-0.374, -2.627, -6.297), (-0.4731, -2.366, -6.036), (-0.374, -2.104, -5.774), (-0.1033, -1.913, -5.583), (0.2666, -1.842, -5.513), (0.6364, -1.913, -5.583), (0.9072, -2.104, -5.774), (1.006, -2.366, -6.036), (0.9072, -2.627, -6.297), (0.6364, -2.819, -6.489), (0.2666, -3.208, -6.195), (-0.1033, -3.129, -6.135), (-0.374, -2.914, -5.97), (-0.4731, -2.621, -5.745), (-0.374, -2.327, -5.52), (-0.1033, -2.113, -5.355), (0.2666, -2.034, -5.294), (0.6364, -2.113, -5.355), (0.9072, -2.327, -5.52), (1.006, -2.621, -5.745), (0.9072, -2.914, -5.97), (0.6364, -3.129, -6.135), (0.2666, -3.476, -5.793), (-0.1033, -3.391, -5.743), (-0.374, -3.156, -5.608), (-0.4731, -2.836, -5.423), (-0.374, -2.515, -5.238), (-0.1033, -2.281, -5.103), (0.2666, -2.195, -5.053), (0.6364, -2.281, -5.103), (0.9072, -2.515, -5.238), (1.006, -2.836, -5.423), (0.9072, -3.156, -5.608), (0.6364, -3.391, -5.743), (0.2666, -3.69, -5.359), (-0.1033, -3.599, -5.321), (-0.374, -3.349, -5.217), (-0.4731, -3.007, -5.076), (-0.374, -2.665, -4.934), (-0.1033, -2.415, -4.831), (0.2666, -2.324, -4.793), (0.6364, -2.415, -4.831), (0.9072, -2.665, -4.934), (1.006, -3.007, -5.076), (0.9072, -3.349, -5.217), (0.6364, -3.599, -5.321), (0.2666, -3.846, -4.901), (-0.1033, -3.75, -4.875), (-0.374, -3.489, -4.805), (-0.4731, -3.131, -4.709), (-0.374, -2.774, -4.614), (-0.1033, -2.513, -4.543), (0.2666, -2.417, -4.518), (0.6364, -2.513, -4.543), (0.9072, -2.774, -4.614), (1.006, -3.131, -4.709), (0.9072, -3.489, -4.805), (0.6364, -3.75, -4.875), (0.2666, -3.94, -4.426), (-0.1033, -3.842, -4.413), (-0.374, -3.574, -4.378), (-0.4731, -3.207, -4.33), (-0.374, -2.84, -4.281), (-0.1033, -2.572, -4.246), (0.2666, -2.473, -4.233), (0.6364, -2.572, -4.246), (0.9072, -2.84, -4.281), (1.006, -3.207, -4.33), (0.9072, -3.574, -4.378), (0.6364, -3.842, -4.413), (0.2666, -3.972, -3.943), (-0.1033, -3.873, -3.943), (-0.374, -3.602, -3.943), (-0.4731, -3.232, -3.943), (-0.374, -2.862, -3.943), (-0.1033, -2.592, -3.943), (0.2666, -2.492, -3.943), (0.6364, -2.592, -3.943), (0.9072, -2.862, -3.943), (1.006, -3.232, -3.943), (0.9072, -3.602, -3.943), (0.6364, -3.873, -3.943), (0.2666, -3.94, -3.461), (-0.1033, -3.842, -3.474), (-0.374, -3.574, -3.509), (-0.4731, -3.207, -3.557), (-0.374, -2.84, -3.606), (-0.1033, -2.572, -3.641), (0.2666, -2.473, -3.654), (0.6364, -2.572, -3.641), (0.9072, -2.84, -3.606), (1.006, -3.207, -3.557), (0.9072, -3.574, -3.509), (0.6364, -3.842, -3.474), (0.2666, -3.846, -2.986), (-0.1033, -3.75, -3.012), (-0.374, -3.489, -3.082), (-0.4731, -3.131, -3.178), (-0.374, -2.774, -3.273), (-0.1033, -2.513, -3.343), (0.2666, -2.417, -3.369), (0.6364, -2.513, -3.343), (0.9072, -2.774, -3.273), (1.006, -3.131, -3.178), (0.9072, -3.489, -3.082), (0.6364, -3.75, -3.012), (0.2666, -3.69, -2.528), (-0.1033, -3.599, -2.566), (-0.374, -3.349, -2.67), (-0.4731, -3.007, -2.811), (-0.374, -2.665, -2.953), (-0.1033, -2.415, -3.056), (0.2666, -2.324, -3.094), (0.6364, -2.415, -3.056), (0.9072, -2.665, -2.953), (1.006, -3.007, -2.811), (0.9072, -3.349, -2.67), (0.6364, -3.599, -2.566), (0.2666, -3.476, -2.094), (-0.1033, -3.391, -2.144), (-0.374, -3.156, -2.279), (-0.4731, -2.836, -2.464), (-0.374, -2.515, -2.649), (-0.1033, -2.281, -2.784), (0.2666, -2.195, -2.834), (0.6364, -2.281, -2.784), (0.9072, -2.515, -2.649), (1.006, -2.836, -2.464), (0.9072, -3.156, -2.279), (0.6364, -3.391, -2.144), (0.2666, -3.208, -1.692), (-0.1033, -3.129, -1.752), (-0.374, -2.914, -1.917), (-0.4731, -2.621, -2.142), (-0.374, -2.327, -2.367), (-0.1033, -2.113, -2.532), (0.2666, -2.034, -2.593), (0.6364, -2.113, -2.532), (0.9072, -2.327, -2.367), (1.006, -2.621, -2.142), (0.9072, -2.914, -1.917), (0.6364, -3.129, -1.752), (0.2666, -2.889, -1.328), (-0.1033, -2.819, -1.398), (-0.374, -2.627, -1.59), (-0.4731, -2.366, -1.851), (-0.374, -2.104, -2.113), (-0.1033, -1.913, -2.304), (0.2666, -1.842, -2.374), (0.6364, -1.913, -2.304), (0.9072, -2.104, -2.113), (1.006, -2.366, -1.851), (0.9072, -2.627, -1.59), (0.6364, -2.819, -1.398), (0.2666, -2.525, -1.009), (-0.1033, -2.465, -1.088), (-0.374, -2.3, -1.303), (-0.4731, -2.075, -1.596), (-0.374, -1.849, -1.889), (-0.1033, -1.685, -2.104), (0.2666, -1.624, -2.183), (0.6364, -1.685, -2.104), (0.9072, -1.849, -1.889), (1.006, -2.075, -1.596), (0.9072, -2.3, -1.303), (0.6364, -2.465, -1.088), (0.2666, -2.123, -0.7405), (-0.1033, -2.073, -0.8263), (-0.374, -1.938, -1.061), (-0.4731, -1.753, -1.381), (-0.374, -1.568, -1.701), (-0.1033, -1.432, -1.936), (0.2666, -1.383, -2.022), (0.6364, -1.432, -1.936), (0.9072, -1.568, -1.701), (1.006, -1.753, -1.381), (0.9072, -1.938, -1.061), (0.6364, -2.073, -0.8263), (0.2666, -1.689, -0.5265), (-0.1033, -1.651, -0.618), (-0.374, -1.547, -0.8682), (-0.4731, -1.406, -1.21), (-0.374, -1.264, -1.552), (-0.1033, -1.16, -1.802), (0.2666, -1.123, -1.893), (0.6364, -1.16, -1.802), (0.9072, -1.264, -1.552), (1.006, -1.406, -1.21), (0.9072, -1.547, -0.8682), (0.6364, -1.651, -0.618), (0.2666, -1.231, -0.371), (-0.1033, -1.205, -0.4667), (-0.374, -1.135, -0.7282), (-0.4731, -1.039, -1.085), (-0.374, -0.9434, -1.443), (-0.1033, -0.8734, -1.704), (0.2666, -0.8477, -1.8), (0.6364, -0.8734, -1.704), (0.9072, -0.9434, -1.443), (1.006, -1.039, -1.085), (0.9072, -1.135, -0.7282), (0.6364, -1.205, -0.4667), (0.2666, -0.7561, -0.2766), (-0.1033, -0.7432, -0.3748), (-0.374, -0.7078, -0.6433), (-0.4731, -0.6596, -1.01), (-0.374, -0.6113, -1.377), (-0.1033, -0.5759, -1.645), (0.2666, -0.563, -1.743), (0.6364, -0.5759, -1.645), (0.9072, -0.6113, -1.377), (1.006, -0.6596, -1.01), (0.9072, -0.7078, -0.6433), (0.6364, -0.7432, -0.3748)], [], [(0, 1, 3, 2), (2, 3, 5, 4), (4, 5, 7, 6), (6, 7, 9, 8), (8, 9, 11, 10), (10, 11, 13, 12), (12, 13, 15, 14), (14, 15, 17, 16), (16, 17, 19, 18), (18, 19, 21, 20), (20, 21, 23, 22), (22, 23, 25, 24), (24, 25, 27, 26), (26, 27, 29, 28), (28, 29, 31, 30), (30, 31, 33, 32), (32, 33, 35, 34), (34, 35, 37, 36), (36, 37, 39, 38), (38, 39, 41, 40), (40, 41, 43, 42), (42, 43, 45, 44), (44, 45, 47, 46), (46, 47, 49, 48), (48, 49, 51, 50), (50, 51, 53, 52), (52, 53, 55, 54), (54, 55, 57, 56), (56, 57, 59, 58), (58, 59, 61, 60), (3, 1, 63, 61, 59, 57, 55, 53, 51, 49, 47, 45, 43, 41, 39, 37, 35, 33, 31, 29, 27, 25, 23, 21, 19, 17, 15, 13, 11, 9, 7, 5), (62, 63, 1, 0), (60, 61, 63, 62), (0, 2, 4, 6, 8, 10, 12, 14, 16, 18, 20, 22, 24, 26, 28, 30, 32, 34, 36, 38, 40, 42, 44, 46, 48, 50, 52, 54, 56, 58, 60, 62), (64, 76, 77, 65), (65, 77, 78, 66), (66, 78, 79, 67), (67, 79, 80, 68), (68, 80, 81, 69), (69, 81, 82, 70), (70, 82, 83, 71), (71, 83, 84, 72), (72, 84, 85, 73), (73, 85, 86, 74), (74, 86, 87, 75), (64, 75, 87, 76), (76, 88, 89, 77), (77, 89, 90, 78), (78, 90, 91, 79), (79, 91, 92, 80), (80, 92, 93, 81), (81, 93, 94, 82), (82, 94, 95, 83), (83, 95, 96, 84), (84, 96, 97, 85), (85, 97, 98, 86), (86, 98, 99, 87), (87, 99, 88, 76), (88, 100, 101, 89), (89, 101, 102, 90), (90, 102, 103, 91), (91, 103, 104, 92), (92, 104, 105, 93), (93, 105, 106, 94), (94, 106, 107, 95), (95, 107, 108, 96), (96, 108, 109, 97), (97, 109, 110, 98), (98, 110, 111, 99), (99, 111, 100, 88), (100, 112, 113, 101), (101, 113, 114, 102), (102, 114, 115, 103), (103, 115, 116, 104), (104, 116, 117, 105), (105, 117, 118, 106), (106, 118, 119, 107), (107, 119, 120, 108), (108, 120, 121, 109), (109, 121, 122, 110), (110, 122, 123, 111), (111, 123, 112, 100), (112, 124, 125, 113), (113, 125, 126, 114), (114, 126, 127, 115), (115, 127, 128, 116), (116, 128, 129, 117), (117, 129, 130, 118), (118, 130, 131, 119), (119, 131, 132, 120), (120, 132, 133, 121), (121, 133, 134, 122), (122, 134, 135, 123), (123, 135, 124, 112), (124, 136, 137, 125), (125, 137, 138, 126), (126, 138, 139, 127), (127, 139, 140, 128), (128, 140, 141, 129), (129, 141, 142, 130), (130, 142, 143, 131), (131, 143, 144, 132), (132, 144, 145, 133), (133, 145, 146, 134), (134, 146, 147, 135), (135, 147, 136, 124), (136, 148, 149, 137), (137, 149, 150, 138), (138, 150, 151, 139), (139, 151, 152, 140), (140, 152, 153, 141), (141, 153, 154, 142), (142, 154, 155, 143), (143, 155, 156, 144), (144, 156, 157, 145), (145, 157, 158, 146), (146, 158, 159, 147), (147, 159, 148, 136), (148, 160, 161, 149), (149, 161, 162, 150), (150, 162, 163, 151), (151, 163, 164, 152), (152, 164, 165, 153), (153, 165, 166, 154), (154, 166, 167, 155), (155, 167, 168, 156), (156, 168, 169, 157), (157, 169, 170, 158), (158, 170, 171, 159), (159, 171, 160, 148), (160, 172, 173, 161), (161, 173, 174, 162), (162, 174, 175, 163), (163, 175, 176, 164), (164, 176, 177, 165), (165, 177, 178, 166), (166, 178, 179, 167), (167, 179, 180, 168), (168, 180, 181, 169), (169, 181, 182, 170), (170, 182, 183, 171), (171, 183, 172, 160), (172, 184, 185, 173), (173, 185, 186, 174), (174, 186, 187, 175), (175, 187, 188, 176), (176, 188, 189, 177), (177, 189, 190, 178), (178, 190, 191, 179), (179, 191, 192, 180), (180, 192, 193, 181), (181, 193, 194, 182), (182, 194, 195, 183), (183, 195, 184, 172), (184, 196, 197, 185), (185, 197, 198, 186), (186, 198, 199, 187), (187, 199, 200, 188), (188, 200, 201, 189), (189, 201, 202, 190), (190, 202, 203, 191), (191, 203, 204, 192), (192, 204, 205, 193), (193, 205, 206, 194), (194, 206, 207, 195), (195, 207, 196, 184), (196, 208, 209, 197), (197, 209, 210, 198), (198, 210, 211, 199), (199, 211, 212, 200), (200, 212, 213, 201), (201, 213, 214, 202), (202, 214, 215, 203), (203, 215, 216, 204), (204, 216, 217, 205), (205, 217, 218, 206), (206, 218, 219, 207), (207, 219, 208, 196), (208, 220, 221, 209), (209, 221, 222, 210), (210, 222, 223, 211), (211, 223, 224, 212), (212, 224, 225, 213), (213, 225, 226, 214), (214, 226, 227, 215), (215, 227, 228, 216), (216, 228, 229, 217), (217, 229, 230, 218), (218, 230, 231, 219), (219, 231, 220, 208), (220, 232, 233, 221), (221, 233, 234, 222), (222, 234, 235, 223), (223, 235, 236, 224), (224, 236, 237, 225), (225, 237, 238, 226), (226, 238, 239, 227), (227, 239, 240, 228), (228, 240, 241, 229), (229, 241, 242, 230), (230, 242, 243, 231), (231, 243, 232, 220), (232, 244, 245, 233), (233, 245, 246, 234), (234, 246, 247, 235), (235, 247, 248, 236), (236, 248, 249, 237), (237, 249, 250, 238), (238, 250, 251, 239), (239, 251, 252, 240), (240, 252, 253, 241), (241, 253, 254, 242), (242, 254, 255, 243), (243, 255, 244, 232), (244, 256, 257, 245), (245, 257, 258, 246), (246, 258, 259, 247), (247, 259, 260, 248), (248, 260, 261, 249), (249, 261, 262, 250), (250, 262, 263, 251), (251, 263, 264, 252), (252, 264, 265, 253), (253, 265, 266, 254), (254, 266, 267, 255), (255, 267, 256, 244), (256, 268, 269, 257), (257, 269, 270, 258), (258, 270, 271, 259), (259, 271, 272, 260), (260, 272, 273, 261), (261, 273, 274, 262), (262, 274, 275, 263), (263, 275, 276, 264), (264, 276, 277, 265), (265, 277, 278, 266), (266, 278, 279, 267), (267, 279, 268, 256), (268, 280, 281, 269), (269, 281, 282, 270), (270, 282, 283, 271), (271, 283, 284, 272), (272, 284, 285, 273), (273, 285, 286, 274), (274, 286, 287, 275), (275, 287, 288, 276), (276, 288, 289, 277), (277, 289, 290, 278), (278, 290, 291, 279), (279, 291, 280, 268), (280, 292, 293, 281), (281, 293, 294, 282), (282, 294, 295, 283), (283, 295, 296, 284), (284, 296, 297, 285), (285, 297, 298, 286), (286, 298, 299, 287), (287, 299, 300, 288), (288, 300, 301, 289), (289, 301, 302, 290), (290, 302, 303, 291), (291, 303, 292, 280), (292, 304, 305, 293), (293, 305, 306, 294), (294, 306, 307, 295), (295, 307, 308, 296), (296, 308, 309, 297), (297, 309, 310, 298), (298, 310, 311, 299), (299, 311, 312, 300), (300, 312, 313, 301), (301, 313, 314, 302), (302, 314, 315, 303), (303, 315, 304, 292), (304, 316, 317, 305), (305, 317, 318, 306), (306, 318, 319, 307), (307, 319, 320, 308), (308, 320, 321, 309), (309, 321, 322, 310), (310, 322, 323, 311), (311, 323, 324, 312), (312, 324, 325, 313), (313, 325, 326, 314), (314, 326, 327, 315), (315, 327, 316, 304), (316, 328, 329, 317), (317, 329, 330, 318), (318, 330, 331, 319), (319, 331, 332, 320), (320, 332, 333, 321), (321, 333, 334, 322), (322, 334, 335, 323), (323, 335, 336, 324), (324, 336, 337, 325), (325, 337, 338, 326), (326, 338, 339, 327), (327, 339, 328, 316), (328, 340, 341, 329), (329, 341, 342, 330), (330, 342, 343, 331), (331, 343, 344, 332), (332, 344, 345, 333), (333, 345, 346, 334), (334, 346, 347, 335), (335, 347, 348, 336), (336, 348, 349, 337), (337, 349, 350, 338), (338, 350, 351, 339), (339, 351, 340, 328), (340, 352, 353, 341), (341, 353, 354, 342), (342, 354, 355, 343), (343, 355, 356, 344), (344, 356, 357, 345), (345, 357, 358, 346), (346, 358, 359, 347), (347, 359, 360, 348), (348, 360, 361, 349), (349, 361, 362, 350), (350, 362, 363, 351), (351, 363, 352, 340), (352, 364, 365, 353), (353, 365, 366, 354), (354, 366, 367, 355), (355, 367, 368, 356), (356, 368, 369, 357), (357, 369, 370, 358), (358, 370, 371, 359), (359, 371, 372, 360), (360, 372, 373, 361), (361, 373, 374, 362), (362, 374, 375, 363), (363, 375, 364, 352), (364, 376, 377, 365), (365, 377, 378, 366), (366, 378, 379, 367), (367, 379, 380, 368), (368, 380, 381, 369), (369, 381, 382, 370), (370, 382, 383, 371), (371, 383, 384, 372), (372, 384, 385, 373), (373, 385, 386, 374), (374, 386, 387, 375), (375, 387, 376, 364), (376, 388, 389, 377), (377, 389, 390, 378), (378, 390, 391, 379), (379, 391, 392, 380), (380, 392, 393, 381), (381, 393, 394, 382), (382, 394, 395, 383), (383, 395, 396, 384), (384, 396, 397, 385), (385, 397, 398, 386), (386, 398, 399, 387), (387, 399, 388, 376), (388, 400, 401, 389), (389, 401, 402, 390), (390, 402, 403, 391), (391, 403, 404, 392), (392, 404, 405, 393), (393, 405, 406, 394), (394, 406, 407, 395), (395, 407, 408, 396), (396, 408, 409, 397), (397, 409, 410, 398), (398, 410, 411, 399), (399, 411, 400, 388), (400, 412, 413, 401), (401, 413, 414, 402), (402, 414, 415, 403), (403, 415, 416, 404), (404, 416, 417, 405), (405, 417, 418, 406), (406, 418, 419, 407), (407, 419, 420, 408), (408, 420, 421, 409), (409, 421, 422, 410), (410, 422, 423, 411), (411, 423, 412, 400), (412, 424, 425, 413), (413, 425, 426, 414), (414, 426, 427, 415), (415, 427, 428, 416), (416, 428, 429, 417), (417, 429, 430, 418), (418, 430, 431, 419), (419, 431, 432, 420), (420, 432, 433, 421), (421, 433, 434, 422), (422, 434, 435, 423), (423, 435, 424, 412), (424, 436, 437, 425), (425, 437, 438, 426), (426, 438, 439, 427), (427, 439, 440, 428), (428, 440, 441, 429), (429, 441, 442, 430), (430, 442, 443, 431), (431, 443, 444, 432), (432, 444, 445, 433), (433, 445, 446, 434), (434, 446, 447, 435), (435, 447, 436, 424), (436, 448, 449, 437), (437, 449, 450, 438), (438, 450, 451, 439), (439, 451, 452, 440), (440, 452, 453, 441), (441, 453, 454, 442), (442, 454, 455, 443), (443, 455, 456, 444), (444, 456, 457, 445), (445, 457, 458, 446), (446, 458, 459, 447), (447, 459, 448, 436), (448, 460, 461, 449), (449, 461, 462, 450), (450, 462, 463, 451), (451, 463, 464, 452), (452, 464, 465, 453), (453, 465, 466, 454), (454, 466, 467, 455), (455, 467, 468, 456), (456, 468, 469, 457), (457, 469, 470, 458), (458, 470, 471, 459), (459, 471, 460, 448), (460, 472, 473, 461), (461, 473, 474, 462), (462, 474, 475, 463), (463, 475, 476, 464), (464, 476, 477, 465), (465, 477, 478, 466), (466, 478, 479, 467), (467, 479, 480, 468), (468, 480, 481, 469), (469, 481, 482, 470), (470, 482, 483, 471), (471, 483, 472, 460), (472, 484, 485, 473), (473, 485, 486, 474), (474, 486, 487, 475), (475, 487, 488, 476), (476, 488, 489, 477), (477, 489, 490, 478), (478, 490, 491, 479), (479, 491, 492, 480), (480, 492, 493, 481), (481, 493, 494, 482), (482, 494, 495, 483), (483, 495, 484, 472), (484, 496, 497, 485), (485, 497, 498, 486), (486, 498, 499, 487), (487, 499, 500, 488), (488, 500, 501, 489), (489, 501, 502, 490), (490, 502, 503, 491), (491, 503, 504, 492), (492, 504, 505, 493), (493, 505, 506, 494), (494, 506, 507, 495), (495, 507, 496, 484), (496, 508, 509, 497), (497, 509, 510, 498), (498, 510, 511, 499), (499, 511, 512, 500), (500, 512, 513, 501), (501, 513, 514, 502), (502, 514, 515, 503), (503, 515, 516, 504), (504, 516, 517, 505), (505, 517, 518, 506), (506, 518, 519, 507), (507, 519, 508, 496), (508, 520, 521, 509), (509, 521, 522, 510), (510, 522, 523, 511), (511, 523, 524, 512), (512, 524, 525, 513), (513, 525, 526, 514), (514, 526, 527, 515), (515, 527, 528, 516), (516, 528, 529, 517), (517, 529, 530, 518), (518, 530, 531, 519), (519, 531, 520, 508), (520, 532, 533, 521), (521, 533, 534, 522), (522, 534, 535, 523), (523, 535, 536, 524), (524, 536, 537, 525), (525, 537, 538, 526), (526, 538, 539, 527), (527, 539, 540, 528), (528, 540, 541, 529), (529, 541, 542, 530), (530, 542, 543, 531), (531, 543, 532, 520), (532, 544, 545, 533), (533, 545, 546, 534), (534, 546, 547, 535), (535, 547, 548, 536), (536, 548, 549, 537), (537, 549, 550, 538), (538, 550, 551, 539), (539, 551, 552, 540), (540, 552, 553, 541), (541, 553, 554, 542), (542, 554, 555, 543), (543, 555, 544, 532), (544, 556, 557, 545), (545, 557, 558, 546), (546, 558, 559, 547), (547, 559, 560, 548), (548, 560, 561, 549), (549, 561, 562, 550), (550, 562, 563, 551), (551, 563, 564, 552), (552, 564, 565, 553), (553, 565, 566, 554), (554, 566, 567, 555), (555, 567, 556, 544), (556, 568, 569, 557), (557, 569, 570, 558), (558, 570, 571, 559), (559, 571, 572, 560), (560, 572, 573, 561), (561, 573, 574, 562), (562, 574, 575, 563), (563, 575, 576, 564), (564, 576, 577, 565), (565, 577, 578, 566), (566, 578, 579, 567), (567, 579, 568, 556), (568, 580, 581, 569), (569, 581, 582, 570), (570, 582, 583, 571), (571, 583, 584, 572), (572, 584, 585, 573), (573, 585, 586, 574), (574, 586, 587, 575), (575, 587, 588, 576), (576, 588, 589, 577), (577, 589, 590, 578), (578, 590, 591, 579), (579, 591, 580, 568), (580, 592, 593, 581), (581, 593, 594, 582), (582, 594, 595, 583), (583, 595, 596, 584), (584, 596, 597, 585), (585, 597, 598, 586), (586, 598, 599, 587), (587, 599, 600, 588), (588, 600, 601, 589), (589, 601, 602, 590), (590, 602, 603, 591), (591, 603, 592, 580), (592, 604, 605, 593), (593, 605, 606, 594), (594, 606, 607, 595), (595, 607, 608, 596), (596, 608, 609, 597), (597, 609, 610, 598), (598, 610, 611, 599), (599, 611, 612, 600), (600, 612, 613, 601), (601, 613, 614, 602), (602, 614, 615, 603), (603, 615, 604, 592), (604, 616, 617, 605), (605, 617, 618, 606), (606, 618, 619, 607), (607, 619, 620, 608), (608, 620, 621, 609), (609, 621, 622, 610), (610, 622, 623, 611), (611, 623, 624, 612), (612, 624, 625, 613), (613, 625, 626, 614), (614, 626, 627, 615), (615, 627, 616, 604), (616, 628, 629, 617), (617, 629, 630, 618), (618, 630, 631, 619), (619, 631, 632, 620), (620, 632, 633, 621), (621, 633, 634, 622), (622, 634, 635, 623), (623, 635, 636, 624), (624, 636, 637, 625), (625, 637, 638, 626), (626, 638, 639, 627), (627, 639, 628, 616), (628, 64, 65, 629), (629, 65, 66, 630), (630, 66, 67, 631), (631, 67, 68, 632), (632, 68, 69, 633), (633, 69, 70, 634), (634, 70, 71, 635), (635, 71, 72, 636), (636, 72, 73, 637), (637, 73, 74, 638), (638, 74, 75, 639), (639, 75, 64, 628)])
me_cylinder_002.polygons.foreach_set('material_index', [0, 0, 0, 0, 0, 0, 0, 0, 0, 0, 0, 0, 0, 0, 0, 0, 0, 0, 0, 0, 0, 0, 0, 0, 0, 0, 0, 0, 0, 0, 0, 0, 0, 0, 1, 1, 1, 1, 1, 1, 1, 1, 1, 1, 1, 1, 1, 1, 1, 1, 1, 1, 1, 1, 1, 1, 1, 1, 1, 1, 1, 1, 1, 1, 1, 1, 1, 1, 1, 1, 1, 1, 1, 1, 1, 1, 1, 1, 1, 1, 1, 1, 1, 1, 1, 1, 1, 1, 1, 1, 1, 1, 1, 1, 1, 1, 1, 1, 1, 1, 1, 1, 1, 1, 1, 1, 1, 1, 1, 1, 1, 1, 1, 1, 1, 1, 1, 1, 1, 1, 1, 1, 1, 1, 1, 1, 1, 1, 1, 1, 1, 1, 1, 1, 1, 1, 1, 1, 1, 1, 1, 1, 1, 1, 1, 1, 1, 1, 1, 1, 1, 1, 1, 1, 1, 1, 1, 1, 1, 1, 1, 1, 1, 1, 1, 1, 1, 1, 1, 1, 1, 1, 1, 1, 1, 1, 1, 1, 1, 1, 1, 1, 1, 1, 1, 1, 1, 1, 1, 1, 1, 1, 1, 1, 1, 1, 1, 1, 1, 1, 1, 1, 1, 1, 1, 1, 1, 1, 1, 1, 1, 1, 1, 1, 1, 1, 1, 1, 1, 1, 1, 1, 1, 1, 1, 1, 1, 1, 1, 1, 1, 1, 1, 1, 1, 1, 1, 1, 1, 1, 1, 1, 1, 1, 1, 1, 1, 1, 1, 1, 1, 1, 1, 1, 1, 1, 1, 1, 1, 1, 1, 1, 1, 1, 1, 1, 1, 1, 1, 1, 1, 1, 1, 1, 1, 1, 1, 1, 1, 1, 1, 1, 1, 1, 1, 1, 1, 1, 1, 1, 1, 1, 1, 1, 1, 1, 1, 1, 1, 1, 1, 1, 1, 1, 1, 1, 1, 1, 1, 1, 1, 1, 1, 1, 1, 1, 1, 1, 1, 1, 1, 1, 1, 1, 1, 1, 1, 1, 1, 1, 1, 1, 1, 1, 1, 1, 1, 1, 1, 1, 1, 1, 1, 1, 1, 1, 1, 1, 1, 1, 1, 1, 1, 1, 1, 1, 1, 1, 1, 1, 1, 1, 1, 1, 1, 1, 1, 1, 1, 1, 1, 1, 1, 1, 1, 1, 1, 1, 1, 1, 1, 1, 1, 1, 1, 1, 1, 1, 1, 1, 1, 1, 1, 1, 1, 1, 1, 1, 1, 1, 1, 1, 1, 1, 1, 1, 1, 1, 1, 1, 1, 1, 1, 1, 1, 1, 1, 1, 1, 1, 1, 1, 1, 1, 1, 1, 1, 1, 1, 1, 1, 1, 1, 1, 1, 1, 1, 1, 1, 1, 1, 1, 1, 1, 1, 1, 1, 1, 1, 1, 1, 1, 1, 1, 1, 1, 1, 1, 1, 1, 1, 1, 1, 1, 1, 1, 1, 1, 1, 1, 1, 1, 1, 1, 1, 1, 1, 1, 1, 1, 1, 1, 1, 1, 1, 1, 1, 1, 1, 1, 1, 1, 1, 1, 1, 1, 1, 1, 1, 1, 1, 1, 1, 1, 1, 1, 1, 1, 1, 1, 1, 1, 1, 1, 1, 1, 1, 1, 1, 1, 1, 1, 1, 1, 1, 1, 1, 1, 1, 1, 1, 1, 1, 1, 1, 1, 1, 1, 1, 1, 1, 1, 1, 1, 1, 1, 1, 1, 1, 1, 1, 1, 1, 1, 1, 1, 1, 1, 1, 1, 1, 1, 1, 1, 1, 1, 1, 1, 1, 1, 1, 1, 1, 1, 1, 1, 1, 1, 1, 1, 1, 1, 1, 1, 1, 1, 1, 1, 1, 1, 1, 1, 1, 1, 1, 1, 1, 1, 1, 1, 1, 1, 1, 1, 1, 1, 1, 1, 1, 1])
me_cylinder_002.materials.append(mat_material_005)
me_cylinder_002.materials.append(mat_material_006)
me_cylinder_002.use_remesh_preserve_volume = False
me_cylinder_002.use_remesh_preserve_attributes = False
me_cylinder_002.use_mirror_vertex_groups = False
me_cylinder_002.update()
me_cylinder_001 = bpy.data.meshes.new('Cylinder.001')
me_cylinder_001.from_pydata([(-0.2822, 0.3013, 6.381), (-0.5758, 0.3013, 6.302), (-0.7907, 0.3013, 6.087), (-0.8694, 0.3013, 5.793), (-0.7907, 0.3013, 5.5), (-0.5758, 0.3013, 5.285), (-0.2822, 0.3013, 5.206), (0.01135, 0.3013, 5.285), (0.2263, 0.3013, 5.5), (0.3049, 0.3013, 5.793), (0.2263, 0.3013, 6.087), (0.01135, 0.3013, 6.302), (-0.2822, 0.6845, 6.355), (-0.5758, 0.6743, 6.278), (-0.7907, 0.6462, 6.064), (-0.8694, 0.6079, 5.773), (-0.7907, 0.5696, 5.482), (-0.5758, 0.5415, 5.269), (-0.2822, 0.5312, 5.191), (0.01135, 0.5415, 5.269), (0.2263, 0.5696, 5.482), (0.3049, 0.6079, 5.773), (0.2263, 0.6462, 6.064), (0.01135, 0.6743, 6.278), (-0.2822, 1.061, 6.281), (-0.5758, 1.041, 6.205), (-0.7907, 0.9852, 5.997), (-0.8694, 0.9092, 5.713), (-0.7907, 0.8332, 5.43), (-0.5758, 0.7776, 5.222), (-0.2822, 0.7572, 5.146), (0.01135, 0.7776, 5.222), (0.2263, 0.8332, 5.43), (0.3049, 0.9092, 5.713), (0.2263, 0.9852, 5.997), (0.01135, 1.041, 6.205), (-0.2822, 1.425, 6.157), (-0.5758, 1.395, 6.084), (-0.7907, 1.312, 5.886), (-0.8694, 1.2, 5.615), (-0.7907, 1.088, 5.343), (-0.5758, 1.006, 5.145), (-0.2822, 0.9754, 5.072), (0.01135, 1.006, 5.145), (0.2263, 1.088, 5.343), (0.3049, 1.2, 5.615), (0.2263, 1.312, 5.886), (0.01135, 1.395, 6.084), (-0.2822, 1.769, 5.987), (-0.5758, 1.73, 5.919), (-0.7907, 1.622, 5.733), (-0.8694, 1.476, 5.479), (-0.7907, 1.329, 5.225), (-0.5758, 1.221, 5.038), (-0.2822, 1.182, 4.97), (0.01135, 1.221, 5.038), (0.2263, 1.329, 5.225), (0.3049, 1.476, 5.479), (0.2263, 1.622, 5.733), (0.01135, 1.73, 5.919), (-0.2822, 2.088, 5.774), (-0.5758, 2.041, 5.712), (-0.7907, 1.91, 5.541), (-0.8694, 1.731, 5.308), (-0.7907, 1.552, 5.075), (-0.5758, 1.422, 4.905), (-0.2822, 1.374, 4.842), (0.01135, 1.422, 4.905), (0.2263, 1.552, 5.075), (0.3049, 1.731, 5.308), (0.2263, 1.91, 5.541), (0.01135, 2.041, 5.712), (-0.2822, 2.377, 5.521), (-0.5758, 2.322, 5.465), (-0.7907, 2.17, 5.313), (-0.8694, 1.962, 5.106), (-0.7907, 1.754, 4.898), (-0.5758, 1.602, 4.746), (-0.2822, 1.547, 4.69), (0.01135, 1.602, 4.746), (0.2263, 1.754, 4.898), (0.3049, 1.962, 5.106), (0.2263, 2.17, 5.313), (0.01135, 2.322, 5.465), (-0.2822, 2.63, 5.232), (-0.5758, 2.568, 5.184), (-0.7907, 2.398, 5.053), (-0.8694, 2.165, 4.875), (-0.7907, 1.932, 4.696), (-0.5758, 1.761, 4.565), (-0.2822, 1.699, 4.517), (0.01135, 1.761, 4.565), (0.2263, 1.932, 4.696), (0.3049, 2.165, 4.875), (0.2263, 2.398, 5.053), (0.01135, 2.568, 5.184), (-0.2822, 2.844, 4.913), (-0.5758, 2.776, 4.873), (-0.7907, 2.59, 4.766), (-0.8694, 2.335, 4.619), (-0.7907, 2.081, 4.472), (-0.5758, 1.895, 4.365), (-0.2822, 1.827, 4.326), (0.01135, 1.895, 4.365), (0.2263, 2.081, 4.472), (0.3049, 2.335, 4.619), (0.2263, 2.59, 4.766), (0.01135, 2.776, 4.873), (-0.2822, 3.014, 4.568), (-0.5758, 2.941, 4.538), (-0.7907, 2.742, 4.456), (-0.8694, 2.471, 4.344), (-0.7907, 2.2, 4.231), (-0.5758, 2.001, 4.149), (-0.2822, 1.929, 4.119), (0.01135, 2.001, 4.149), (0.2263, 2.2, 4.231), (0.3049, 2.471, 4.344), (0.2263, 2.742, 4.456), (0.01135, 2.941, 4.538), (-0.2822, 3.137, 4.205), (-0.5758, 3.061, 4.184), (-0.7907, 2.853, 4.129), (-0.8694, 2.57, 4.053), (-0.7907, 2.286, 3.977), (-0.5758, 2.079, 3.921), (-0.2822, 2.003, 3.901), (0.01135, 2.079, 3.921), (0.2263, 2.286, 3.977), (0.3049, 2.57, 4.053), (0.2263, 2.853, 4.129), (0.01135, 3.061, 4.184), (-0.2822, 3.212, 3.828), (-0.5758, 3.134, 3.818), (-0.7907, 2.921, 3.79), (-0.8694, 2.63, 3.751), (-0.7907, 2.339, 3.713), (-0.5758, 2.126, 3.685), (-0.2822, 2.048, 3.675), (0.01135, 2.126, 3.685), (0.2263, 2.339, 3.713), (0.3049, 2.63, 3.751), (0.2263, 2.921, 3.79), (0.01135, 3.134, 3.818), (-0.2822, 3.237, 3.445), (-0.5758, 3.158, 3.445), (-0.7907, 2.944, 3.445), (-0.8694, 2.65, 3.445), (-0.7907, 2.356, 3.445), (-0.5758, 2.141, 3.445), (-0.2822, 2.063, 3.445), (0.01135, 2.141, 3.445), (0.2263, 2.356, 3.445), (0.3049, 2.65, 3.445), (0.2263, 2.944, 3.445), (0.01135, 3.158, 3.445), (-0.2822, 3.212, 3.062), (-0.5758, 3.134, 3.072), (-0.7907, 2.921, 3.1), (-0.8694, 2.63, 3.138), (-0.7907, 2.339, 3.177), (-0.5758, 2.126, 3.205), (-0.2822, 2.048, 3.215), (0.01135, 2.126, 3.205), (0.2263, 2.339, 3.177), (0.3049, 2.63, 3.138), (0.2263, 2.921, 3.1), (0.01135, 3.134, 3.072), (-0.2822, 3.137, 2.685), (-0.5758, 3.061, 2.705), (-0.7907, 2.853, 2.761), (-0.8694, 2.57, 2.837), (-0.7907, 2.286, 2.913), (-0.5758, 2.079, 2.969), (-0.2822, 2.003, 2.989), (0.01135, 2.079, 2.969), (0.2263, 2.286, 2.913), (0.3049, 2.57, 2.837), (0.2263, 2.853, 2.761), (0.01135, 3.061, 2.705), (-0.2822, 3.014, 2.321), (-0.5758, 2.941, 2.352), (-0.7907, 2.742, 2.434), (-0.8694, 2.471, 2.546), (-0.7907, 2.2, 2.658), (-0.5758, 2.001, 2.741), (-0.2822, 1.929, 2.771), (0.01135, 2.001, 2.741), (0.2263, 2.2, 2.658), (0.3049, 2.471, 2.546), (0.2263, 2.742, 2.434), (0.01135, 2.941, 2.352), (-0.2822, 2.844, 1.977), (-0.5758, 2.776, 2.016), (-0.7907, 2.59, 2.124), (-0.8694, 2.335, 2.271), (-0.7907, 2.081, 2.417), (-0.5758, 1.895, 2.525), (-0.2822, 1.827, 2.564), (0.01135, 1.895, 2.525), (0.2263, 2.081, 2.417), (0.3049, 2.335, 2.271), (0.2263, 2.59, 2.124), (0.01135, 2.776, 2.016), (-0.2822, 2.63, 1.658), (-0.5758, 2.568, 1.706), (-0.7907, 2.398, 1.836), (-0.8694, 2.165, 2.015), (-0.7907, 1.932, 2.194), (-0.5758, 1.761, 2.325), (-0.2822, 1.699, 2.373), (0.01135, 1.761, 2.325), (0.2263, 1.932, 2.194), (0.3049, 2.165, 2.015), (0.2263, 2.398, 1.836), (0.01135, 2.568, 1.706), (-0.2822, 2.377, 1.369), (-0.5758, 2.322, 1.425), (-0.7907, 2.17, 1.577), (-0.8694, 1.962, 1.784), (-0.7907, 1.754, 1.992), (-0.5758, 1.602, 2.144), (-0.2822, 1.547, 2.199), (0.01135, 1.602, 2.144), (0.2263, 1.754, 1.992), (0.3049, 1.962, 1.784), (0.2263, 2.17, 1.577), (0.01135, 2.322, 1.425), (-0.2822, 2.089, 1.116), (-0.5758, 2.041, 1.178), (-0.7907, 1.91, 1.349), (-0.8694, 1.731, 1.582), (-0.7907, 1.552, 1.815), (-0.5758, 1.422, 1.985), (-0.2822, 1.374, 2.047), (0.01135, 1.422, 1.985), (0.2263, 1.552, 1.815), (0.3049, 1.731, 1.582), (0.2263, 1.91, 1.349), (0.01135, 2.041, 1.178), (-0.2822, 1.769, 0.9024), (-0.5758, 1.73, 0.9706), (-0.7907, 1.622, 1.157), (-0.8694, 1.476, 1.411), (-0.7907, 1.329, 1.665), (-0.5758, 1.221, 1.851), (-0.2822, 1.182, 1.919), (0.01135, 1.221, 1.851), (0.2263, 1.329, 1.665), (0.3049, 1.476, 1.411), (0.2263, 1.622, 1.157), (0.01135, 1.73, 0.9706), (-0.2822, 1.425, 0.7326), (-0.5758, 1.395, 0.8053), (-0.7907, 1.312, 1.004), (-0.8694, 1.2, 1.275), (-0.7907, 1.088, 1.546), (-0.5758, 1.006, 1.745), (-0.2822, 0.9754, 1.818), (0.01135, 1.006, 1.745), (0.2263, 1.088, 1.546), (0.3049, 1.2, 1.275), (0.2263, 1.312, 1.004), (0.01135, 1.395, 0.8053), (-0.2822, 1.061, 0.6092), (-0.5758, 1.041, 0.6851), (-0.7907, 0.9852, 0.8927), (-0.8694, 0.9092, 1.176), (-0.7907, 0.8332, 1.46), (-0.5758, 0.7776, 1.667), (-0.2822, 0.7572, 1.743), (0.01135, 0.7776, 1.667), (0.2263, 0.8332, 1.46), (0.3049, 0.9092, 1.176), (0.2263, 0.9852, 0.8927), (0.01135, 1.041, 0.6851), (-0.2822, 0.6845, 0.5342), (-0.5758, 0.6743, 0.6122), (-0.7907, 0.6462, 0.8253), (-0.8694, 0.6079, 1.116), (-0.7907, 0.5696, 1.407), (-0.5758, 0.5415, 1.62), (-0.2822, 0.5312, 1.698), (0.01135, 0.5415, 1.62), (0.2263, 0.5696, 1.407), (0.3049, 0.6079, 1.116), (0.2263, 0.6462, 0.8253), (0.01135, 0.6743, 0.6122), (-0.2822, 0.3013, 0.5091), (-0.5758, 0.3013, 0.5878), (-0.7907, 0.3013, 0.8027), (-0.8694, 0.3013, 1.096), (-0.7907, 0.3013, 1.39), (-0.5758, 0.3013, 1.605), (-0.2822, 0.3013, 1.683), (0.01135, 0.3013, 1.605), (0.2263, 0.3013, 1.39), (0.3049, 0.3013, 1.096), (0.2263, 0.3013, 0.8027), (0.01135, 0.3013, 0.5878), (-0.2822, -0.08186, 0.5342), (-0.5758, -0.07159, 0.6122), (-0.7907, -0.04354, 0.8253), (-0.8694, -0.005223, 1.116), (-0.7907, 0.0331, 1.407), (-0.5758, 0.06115, 1.62), (-0.2822, 0.07142, 1.698), (0.01135, 0.06115, 1.62), (0.2263, 0.0331, 1.407), (0.3049, -0.005223, 1.116), (0.2263, -0.04354, 0.8253), (0.01135, -0.07159, 0.6122), (-0.2822, -0.4585, 0.6092), (-0.5758, -0.4381, 0.6851), (-0.7907, -0.3825, 0.8927), (-0.8694, -0.3065, 1.176), (-0.7907, -0.2305, 1.46), (-0.5758, -0.1749, 1.667), (-0.2822, -0.1546, 1.743), (0.01135, -0.1749, 1.667), (0.2263, -0.2305, 1.46), (0.3049, -0.3065, 1.176), (0.2263, -0.3825, 0.8927), (0.01135, -0.4381, 0.6851), (-0.2822, -0.8221, 0.7326), (-0.5758, -0.792, 0.8053), (-0.7907, -0.7098, 1.004), (-0.8694, -0.5974, 1.275), (-0.7907, -0.4851, 1.546), (-0.5758, -0.4028, 1.745), (-0.2822, -0.3727, 1.818), (0.01135, -0.4028, 1.745), (0.2263, -0.4851, 1.546), (0.3049, -0.5974, 1.275), (0.2263, -0.7098, 1.004), (0.01135, -0.792, 0.8053), (-0.2822, -1.167, 0.9024), (-0.5758, -1.127, 0.9706), (-0.7907, -1.02, 1.157), (-0.8694, -0.873, 1.411), (-0.7907, -0.7262, 1.665), (-0.5758, -0.6187, 1.851), (-0.2822, -0.5794, 1.919), (0.01135, -0.6187, 1.851), (0.2263, -0.7262, 1.665), (0.3049, -0.873, 1.411), (0.2263, -1.02, 1.157), (0.01135, -1.127, 0.9706), (-0.2822, -1.486, 1.116), (-0.5758, -1.438, 1.178), (-0.7907, -1.307, 1.349), (-0.8694, -1.128, 1.582), (-0.7907, -0.9497, 1.815), (-0.5758, -0.8189, 1.985), (-0.2822, -0.771, 2.047), (0.01135, -0.8189, 1.985), (0.2263, -0.9497, 1.815), (0.3049, -1.128, 1.582), (0.2263, -1.307, 1.349), (0.01135, -1.438, 1.178), (-0.2822, -1.775, 1.369), (-0.5758, -1.719, 1.425), (-0.7907, -1.567, 1.577), (-0.8694, -1.359, 1.784), (-0.7907, -1.152, 1.992), (-0.5758, -0.9998, 2.144), (-0.2822, -0.9442, 2.199), (0.01135, -0.9998, 2.144), (0.2263, -1.152, 1.992), (0.3049, -1.359, 1.784), (0.2263, -1.567, 1.577), (0.01135, -1.719, 1.425), (-0.2822, -2.028, 1.658), (-0.5758, -1.965, 1.706), (-0.7907, -1.795, 1.836), (-0.8694, -1.562, 2.015), (-0.7907, -1.329, 2.194), (-0.5758, -1.159, 2.325), (-0.2822, -1.096, 2.373), (0.01135, -1.159, 2.325), (0.2263, -1.329, 2.194), (0.3049, -1.562, 2.015), (0.2263, -1.795, 1.836), (0.01135, -1.965, 1.706), (-0.2822, -2.241, 1.977), (-0.5758, -2.173, 2.016), (-0.7907, -1.987, 2.124), (-0.8694, -1.733, 2.271), (-0.7907, -1.478, 2.417), (-0.5758, -1.292, 2.525), (-0.2822, -1.224, 2.564), (0.01135, -1.292, 2.525), (0.2263, -1.478, 2.417), (0.3049, -1.733, 2.271), (0.2263, -1.987, 2.124), (0.01135, -2.173, 2.016), (-0.2822, -2.411, 2.321), (-0.5758, -2.338, 2.352), (-0.7907, -2.14, 2.434), (-0.8694, -1.868, 2.546), (-0.7907, -1.597, 2.658), (-0.5758, -1.399, 2.741), (-0.2822, -1.326, 2.771), (0.01135, -1.399, 2.741), (0.2263, -1.597, 2.658), (0.3049, -1.868, 2.546), (0.2263, -2.14, 2.434), (0.01135, -2.338, 2.352), (-0.2822, -2.534, 2.685), (-0.5758, -2.458, 2.705), (-0.7907, -2.251, 2.761), (-0.8694, -1.967, 2.837), (-0.7907, -1.684, 2.913), (-0.5758, -1.476, 2.969), (-0.2822, -1.4, 2.989), (0.01135, -1.476, 2.969), (0.2263, -1.684, 2.913), (0.3049, -1.967, 2.837), (0.2263, -2.251, 2.761), (0.01135, -2.458, 2.705), (-0.2822, -2.609, 3.062), (-0.5758, -2.531, 3.072), (-0.7907, -2.318, 3.1), (-0.8694, -2.027, 3.138), (-0.7907, -1.736, 3.177), (-0.5758, -1.523, 3.205), (-0.2822, -1.445, 3.215), (0.01135, -1.523, 3.205), (0.2263, -1.736, 3.177), (0.3049, -2.027, 3.138), (0.2263, -2.318, 3.1), (0.01135, -2.531, 3.072), (-0.2822, -2.634, 3.445), (-0.5758, -2.556, 3.445), (-0.7907, -2.341, 3.445), (-0.8694, -2.047, 3.445), (-0.7907, -1.754, 3.445), (-0.5758, -1.539, 3.445), (-0.2822, -1.46, 3.445), (0.01135, -1.539, 3.445), (0.2263, -1.754, 3.445), (0.3049, -2.047, 3.445), (0.2263, -2.341, 3.445), (0.01135, -2.556, 3.445), (-0.2822, -2.609, 3.828), (-0.5758, -2.531, 3.818), (-0.7907, -2.318, 3.79), (-0.8694, -2.027, 3.751), (-0.7907, -1.736, 3.713), (-0.5758, -1.523, 3.685), (-0.2822, -1.445, 3.675), (0.01135, -1.523, 3.685), (0.2263, -1.736, 3.713), (0.3049, -2.027, 3.751), (0.2263, -2.318, 3.79), (0.01135, -2.531, 3.818), (-0.2822, -2.534, 4.205), (-0.5758, -2.458, 4.184), (-0.7907, -2.251, 4.129), (-0.8694, -1.967, 4.053), (-0.7907, -1.684, 3.977), (-0.5758, -1.476, 3.921), (-0.2822, -1.4, 3.901), (0.01135, -1.476, 3.921), (0.2263, -1.684, 3.977), (0.3049, -1.967, 4.053), (0.2263, -2.251, 4.129), (0.01135, -2.458, 4.184), (-0.2822, -2.411, 4.568), (-0.5758, -2.338, 4.538), (-0.7907, -2.14, 4.456), (-0.8694, -1.868, 4.344), (-0.7907, -1.597, 4.231), (-0.5758, -1.399, 4.149), (-0.2822, -1.326, 4.119), (0.01135, -1.399, 4.149), (0.2263, -1.597, 4.231), (0.3049, -1.868, 4.344), (0.2263, -2.14, 4.456), (0.01135, -2.338, 4.538), (-0.2822, -2.241, 4.913), (-0.5758, -2.173, 4.873), (-0.7907, -1.987, 4.766), (-0.8694, -1.733, 4.619), (-0.7907, -1.478, 4.472), (-0.5758, -1.292, 4.365), (-0.2822, -1.224, 4.326), (0.01135, -1.292, 4.365), (0.2263, -1.478, 4.472), (0.3049, -1.733, 4.619), (0.2263, -1.987, 4.766), (0.01135, -2.173, 4.873), (-0.2822, -2.028, 5.232), (-0.5758, -1.965, 5.184), (-0.7907, -1.795, 5.053), (-0.8694, -1.562, 4.875), (-0.7907, -1.329, 4.696), (-0.5758, -1.159, 4.565), (-0.2822, -1.096, 4.517), (0.01135, -1.159, 4.565), (0.2263, -1.329, 4.696), (0.3049, -1.562, 4.875), (0.2263, -1.795, 5.053), (0.01135, -1.965, 5.184), (-0.2822, -1.775, 5.521), (-0.5758, -1.719, 5.465), (-0.7907, -1.567, 5.313), (-0.8694, -1.359, 5.106), (-0.7907, -1.152, 4.898), (-0.5758, -0.9998, 4.746), (-0.2822, -0.9442, 4.69), (0.01135, -0.9998, 4.746), (0.2263, -1.152, 4.898), (0.3049, -1.359, 5.106), (0.2263, -1.567, 5.313), (0.01135, -1.719, 5.465), (-0.2822, -1.486, 5.774), (-0.5758, -1.438, 5.712), (-0.7907, -1.307, 5.541), (-0.8694, -1.128, 5.308), (-0.7907, -0.9497, 5.075), (-0.5758, -0.8189, 4.905), (-0.2822, -0.771, 4.842), (0.01135, -0.8189, 4.905), (0.2263, -0.9497, 5.075), (0.3049, -1.128, 5.308), (0.2263, -1.307, 5.541), (0.01135, -1.438, 5.712), (-0.2822, -1.167, 5.987), (-0.5758, -1.127, 5.919), (-0.7907, -1.02, 5.733), (-0.8694, -0.873, 5.479), (-0.7907, -0.7262, 5.225), (-0.5758, -0.6187, 5.038), (-0.2822, -0.5794, 4.97), (0.01135, -0.6187, 5.038), (0.2263, -0.7262, 5.225), (0.3049, -0.873, 5.479), (0.2263, -1.02, 5.733), (0.01135, -1.127, 5.919), (-0.2822, -0.8221, 6.157), (-0.5758, -0.792, 6.084), (-0.7907, -0.7098, 5.886), (-0.8694, -0.5974, 5.615), (-0.7907, -0.4851, 5.343), (-0.5758, -0.4029, 5.145), (-0.2822, -0.3727, 5.072), (0.01135, -0.4029, 5.145), (0.2263, -0.4851, 5.343), (0.3049, -0.5974, 5.615), (0.2263, -0.7098, 5.886), (0.01135, -0.792, 6.084), (-0.2822, -0.4585, 6.281), (-0.5758, -0.4381, 6.205), (-0.7907, -0.3825, 5.997), (-0.8694, -0.3065, 5.713), (-0.7907, -0.2305, 5.43), (-0.5758, -0.1749, 5.222), (-0.2822, -0.1546, 5.146), (0.01135, -0.1749, 5.222), (0.2263, -0.2305, 5.43), (0.3049, -0.3065, 5.713), (0.2263, -0.3825, 5.997), (0.01135, -0.4381, 6.205), (-0.2822, -0.08186, 6.355), (-0.5758, -0.07159, 6.278), (-0.7907, -0.04354, 6.064), (-0.8694, -0.005223, 5.773), (-0.7907, 0.0331, 5.482), (-0.5758, 0.06115, 5.269), (-0.2822, 0.07142, 5.191), (0.01135, 0.06115, 5.269), (0.2263, 0.0331, 5.482), (0.3049, -0.005223, 5.773), (0.2263, -0.04354, 6.064), (0.01135, -0.07159, 6.278)], [], [(0, 12, 13, 1), (1, 13, 14, 2), (2, 14, 15, 3), (3, 15, 16, 4), (4, 16, 17, 5), (5, 17, 18, 6), (6, 18, 19, 7), (7, 19, 20, 8), (8, 20, 21, 9), (9, 21, 22, 10), (10, 22, 23, 11), (0, 11, 23, 12), (12, 24, 25, 13), (13, 25, 26, 14), (14, 26, 27, 15), (15, 27, 28, 16), (16, 28, 29, 17), (17, 29, 30, 18), (18, 30, 31, 19), (19, 31, 32, 20), (20, 32, 33, 21), (21, 33, 34, 22), (22, 34, 35, 23), (23, 35, 24, 12), (24, 36, 37, 25), (25, 37, 38, 26), (26, 38, 39, 27), (27, 39, 40, 28), (28, 40, 41, 29), (29, 41, 42, 30), (30, 42, 43, 31), (31, 43, 44, 32), (32, 44, 45, 33), (33, 45, 46, 34), (34, 46, 47, 35), (35, 47, 36, 24), (36, 48, 49, 37), (37, 49, 50, 38), (38, 50, 51, 39), (39, 51, 52, 40), (40, 52, 53, 41), (41, 53, 54, 42), (42, 54, 55, 43), (43, 55, 56, 44), (44, 56, 57, 45), (45, 57, 58, 46), (46, 58, 59, 47), (47, 59, 48, 36), (48, 60, 61, 49), (49, 61, 62, 50), (50, 62, 63, 51), (51, 63, 64, 52), (52, 64, 65, 53), (53, 65, 66, 54), (54, 66, 67, 55), (55, 67, 68, 56), (56, 68, 69, 57), (57, 69, 70, 58), (58, 70, 71, 59), (59, 71, 60, 48), (60, 72, 73, 61), (61, 73, 74, 62), (62, 74, 75, 63), (63, 75, 76, 64), (64, 76, 77, 65), (65, 77, 78, 66), (66, 78, 79, 67), (67, 79, 80, 68), (68, 80, 81, 69), (69, 81, 82, 70), (70, 82, 83, 71), (71, 83, 72, 60), (72, 84, 85, 73), (73, 85, 86, 74), (74, 86, 87, 75), (75, 87, 88, 76), (76, 88, 89, 77), (77, 89, 90, 78), (78, 90, 91, 79), (79, 91, 92, 80), (80, 92, 93, 81), (81, 93, 94, 82), (82, 94, 95, 83), (83, 95, 84, 72), (84, 96, 97, 85), (85, 97, 98, 86), (86, 98, 99, 87), (87, 99, 100, 88), (88, 100, 101, 89), (89, 101, 102, 90), (90, 102, 103, 91), (91, 103, 104, 92), (92, 104, 105, 93), (93, 105, 106, 94), (94, 106, 107, 95), (95, 107, 96, 84), (96, 108, 109, 97), (97, 109, 110, 98), (98, 110, 111, 99), (99, 111, 112, 100), (100, 112, 113, 101), (101, 113, 114, 102), (102, 114, 115, 103), (103, 115, 116, 104), (104, 116, 117, 105), (105, 117, 118, 106), (106, 118, 119, 107), (107, 119, 108, 96), (108, 120, 121, 109), (109, 121, 122, 110), (110, 122, 123, 111), (111, 123, 124, 112), (112, 124, 125, 113), (113, 125, 126, 114), (114, 126, 127, 115), (115, 127, 128, 116), (116, 128, 129, 117), (117, 129, 130, 118), (118, 130, 131, 119), (119, 131, 120, 108), (120, 132, 133, 121), (121, 133, 134, 122), (122, 134, 135, 123), (123, 135, 136, 124), (124, 136, 137, 125), (125, 137, 138, 126), (126, 138, 139, 127), (127, 139, 140, 128), (128, 140, 141, 129), (129, 141, 142, 130), (130, 142, 143, 131), (131, 143, 132, 120), (132, 144, 145, 133), (133, 145, 146, 134), (134, 146, 147, 135), (135, 147, 148, 136), (136, 148, 149, 137), (137, 149, 150, 138), (138, 150, 151, 139), (139, 151, 152, 140), (140, 152, 153, 141), (141, 153, 154, 142), (142, 154, 155, 143), (143, 155, 144, 132), (144, 156, 157, 145), (145, 157, 158, 146), (146, 158, 159, 147), (147, 159, 160, 148), (148, 160, 161, 149), (149, 161, 162, 150), (150, 162, 163, 151), (151, 163, 164, 152), (152, 164, 165, 153), (153, 165, 166, 154), (154, 166, 167, 155), (155, 167, 156, 144), (156, 168, 169, 157), (157, 169, 170, 158), (158, 170, 171, 159), (159, 171, 172, 160), (160, 172, 173, 161), (161, 173, 174, 162), (162, 174, 175, 163), (163, 175, 176, 164), (164, 176, 177, 165), (165, 177, 178, 166), (166, 178, 179, 167), (167, 179, 168, 156), (168, 180, 181, 169), (169, 181, 182, 170), (170, 182, 183, 171), (171, 183, 184, 172), (172, 184, 185, 173), (173, 185, 186, 174), (174, 186, 187, 175), (175, 187, 188, 176), (176, 188, 189, 177), (177, 189, 190, 178), (178, 190, 191, 179), (179, 191, 180, 168), (180, 192, 193, 181), (181, 193, 194, 182), (182, 194, 195, 183), (183, 195, 196, 184), (184, 196, 197, 185), (185, 197, 198, 186), (186, 198, 199, 187), (187, 199, 200, 188), (188, 200, 201, 189), (189, 201, 202, 190), (190, 202, 203, 191), (191, 203, 192, 180), (192, 204, 205, 193), (193, 205, 206, 194), (194, 206, 207, 195), (195, 207, 208, 196), (196, 208, 209, 197), (197, 209, 210, 198), (198, 210, 211, 199), (199, 211, 212, 200), (200, 212, 213, 201), (201, 213, 214, 202), (202, 214, 215, 203), (203, 215, 204, 192), (204, 216, 217, 205), (205, 217, 218, 206), (206, 218, 219, 207), (207, 219, 220, 208), (208, 220, 221, 209), (209, 221, 222, 210), (210, 222, 223, 211), (211, 223, 224, 212), (212, 224, 225, 213), (213, 225, 226, 214), (214, 226, 227, 215), (215, 227, 216, 204), (216, 228, 229, 217), (217, 229, 230, 218), (218, 230, 231, 219), (219, 231, 232, 220), (220, 232, 233, 221), (221, 233, 234, 222), (222, 234, 235, 223), (223, 235, 236, 224), (224, 236, 237, 225), (225, 237, 238, 226), (226, 238, 239, 227), (227, 239, 228, 216), (228, 240, 241, 229), (229, 241, 242, 230), (230, 242, 243, 231), (231, 243, 244, 232), (232, 244, 245, 233), (233, 245, 246, 234), (234, 246, 247, 235), (235, 247, 248, 236), (236, 248, 249, 237), (237, 249, 250, 238), (238, 250, 251, 239), (239, 251, 240, 228), (240, 252, 253, 241), (241, 253, 254, 242), (242, 254, 255, 243), (243, 255, 256, 244), (244, 256, 257, 245), (245, 257, 258, 246), (246, 258, 259, 247), (247, 259, 260, 248), (248, 260, 261, 249), (249, 261, 262, 250), (250, 262, 263, 251), (251, 263, 252, 240), (252, 264, 265, 253), (253, 265, 266, 254), (254, 266, 267, 255), (255, 267, 268, 256), (256, 268, 269, 257), (257, 269, 270, 258), (258, 270, 271, 259), (259, 271, 272, 260), (260, 272, 273, 261), (261, 273, 274, 262), (262, 274, 275, 263), (263, 275, 264, 252), (264, 276, 277, 265), (265, 277, 278, 266), (266, 278, 279, 267), (267, 279, 280, 268), (268, 280, 281, 269), (269, 281, 282, 270), (270, 282, 283, 271), (271, 283, 284, 272), (272, 284, 285, 273), (273, 285, 286, 274), (274, 286, 287, 275), (275, 287, 276, 264), (276, 288, 289, 277), (277, 289, 290, 278), (278, 290, 291, 279), (279, 291, 292, 280), (280, 292, 293, 281), (281, 293, 294, 282), (282, 294, 295, 283), (283, 295, 296, 284), (284, 296, 297, 285), (285, 297, 298, 286), (286, 298, 299, 287), (287, 299, 288, 276), (288, 300, 301, 289), (289, 301, 302, 290), (290, 302, 303, 291), (291, 303, 304, 292), (292, 304, 305, 293), (293, 305, 306, 294), (294, 306, 307, 295), (295, 307, 308, 296), (296, 308, 309, 297), (297, 309, 310, 298), (298, 310, 311, 299), (299, 311, 300, 288), (300, 312, 313, 301), (301, 313, 314, 302), (302, 314, 315, 303), (303, 315, 316, 304), (304, 316, 317, 305), (305, 317, 318, 306), (306, 318, 319, 307), (307, 319, 320, 308), (308, 320, 321, 309), (309, 321, 322, 310), (310, 322, 323, 311), (311, 323, 312, 300), (312, 324, 325, 313), (313, 325, 326, 314), (314, 326, 327, 315), (315, 327, 328, 316), (316, 328, 329, 317), (317, 329, 330, 318), (318, 330, 331, 319), (319, 331, 332, 320), (320, 332, 333, 321), (321, 333, 334, 322), (322, 334, 335, 323), (323, 335, 324, 312), (324, 336, 337, 325), (325, 337, 338, 326), (326, 338, 339, 327), (327, 339, 340, 328), (328, 340, 341, 329), (329, 341, 342, 330), (330, 342, 343, 331), (331, 343, 344, 332), (332, 344, 345, 333), (333, 345, 346, 334), (334, 346, 347, 335), (335, 347, 336, 324), (336, 348, 349, 337), (337, 349, 350, 338), (338, 350, 351, 339), (339, 351, 352, 340), (340, 352, 353, 341), (341, 353, 354, 342), (342, 354, 355, 343), (343, 355, 356, 344), (344, 356, 357, 345), (345, 357, 358, 346), (346, 358, 359, 347), (347, 359, 348, 336), (348, 360, 361, 349), (349, 361, 362, 350), (350, 362, 363, 351), (351, 363, 364, 352), (352, 364, 365, 353), (353, 365, 366, 354), (354, 366, 367, 355), (355, 367, 368, 356), (356, 368, 369, 357), (357, 369, 370, 358), (358, 370, 371, 359), (359, 371, 360, 348), (360, 372, 373, 361), (361, 373, 374, 362), (362, 374, 375, 363), (363, 375, 376, 364), (364, 376, 377, 365), (365, 377, 378, 366), (366, 378, 379, 367), (367, 379, 380, 368), (368, 380, 381, 369), (369, 381, 382, 370), (370, 382, 383, 371), (371, 383, 372, 360), (372, 384, 385, 373), (373, 385, 386, 374), (374, 386, 387, 375), (375, 387, 388, 376), (376, 388, 389, 377), (377, 389, 390, 378), (378, 390, 391, 379), (379, 391, 392, 380), (380, 392, 393, 381), (381, 393, 394, 382), (382, 394, 395, 383), (383, 395, 384, 372), (384, 396, 397, 385), (385, 397, 398, 386), (386, 398, 399, 387), (387, 399, 400, 388), (388, 400, 401, 389), (389, 401, 402, 390), (390, 402, 403, 391), (391, 403, 404, 392), (392, 404, 405, 393), (393, 405, 406, 394), (394, 406, 407, 395), (395, 407, 396, 384), (396, 408, 409, 397), (397, 409, 410, 398), (398, 410, 411, 399), (399, 411, 412, 400), (400, 412, 413, 401), (401, 413, 414, 402), (402, 414, 415, 403), (403, 415, 416, 404), (404, 416, 417, 405), (405, 417, 418, 406), (406, 418, 419, 407), (407, 419, 408, 396), (408, 420, 421, 409), (409, 421, 422, 410), (410, 422, 423, 411), (411, 423, 424, 412), (412, 424, 425, 413), (413, 425, 426, 414), (414, 426, 427, 415), (415, 427, 428, 416), (416, 428, 429, 417), (417, 429, 430, 418), (418, 430, 431, 419), (419, 431, 420, 408), (420, 432, 433, 421), (421, 433, 434, 422), (422, 434, 435, 423), (423, 435, 436, 424), (424, 436, 437, 425), (425, 437, 438, 426), (426, 438, 439, 427), (427, 439, 440, 428), (428, 440, 441, 429), (429, 441, 442, 430), (430, 442, 443, 431), (431, 443, 432, 420), (432, 444, 445, 433), (433, 445, 446, 434), (434, 446, 447, 435), (435, 447, 448, 436), (436, 448, 449, 437), (437, 449, 450, 438), (438, 450, 451, 439), (439, 451, 452, 440), (440, 452, 453, 441), (441, 453, 454, 442), (442, 454, 455, 443), (443, 455, 444, 432), (444, 456, 457, 445), (445, 457, 458, 446), (446, 458, 459, 447), (447, 459, 460, 448), (448, 460, 461, 449), (449, 461, 462, 450), (450, 462, 463, 451), (451, 463, 464, 452), (452, 464, 465, 453), (453, 465, 466, 454), (454, 466, 467, 455), (455, 467, 456, 444), (456, 468, 469, 457), (457, 469, 470, 458), (458, 470, 471, 459), (459, 471, 472, 460), (460, 472, 473, 461), (461, 473, 474, 462), (462, 474, 475, 463), (463, 475, 476, 464), (464, 476, 477, 465), (465, 477, 478, 466), (466, 478, 479, 467), (467, 479, 468, 456), (468, 480, 481, 469), (469, 481, 482, 470), (470, 482, 483, 471), (471, 483, 484, 472), (472, 484, 485, 473), (473, 485, 486, 474), (474, 486, 487, 475), (475, 487, 488, 476), (476, 488, 489, 477), (477, 489, 490, 478), (478, 490, 491, 479), (479, 491, 480, 468), (480, 492, 493, 481), (481, 493, 494, 482), (482, 494, 495, 483), (483, 495, 496, 484), (484, 496, 497, 485), (485, 497, 498, 486), (486, 498, 499, 487), (487, 499, 500, 488), (488, 500, 501, 489), (489, 501, 502, 490), (490, 502, 503, 491), (491, 503, 492, 480), (492, 504, 505, 493), (493, 505, 506, 494), (494, 506, 507, 495), (495, 507, 508, 496), (496, 508, 509, 497), (497, 509, 510, 498), (498, 510, 511, 499), (499, 511, 512, 500), (500, 512, 513, 501), (501, 513, 514, 502), (502, 514, 515, 503), (503, 515, 504, 492), (504, 516, 517, 505), (505, 517, 518, 506), (506, 518, 519, 507), (507, 519, 520, 508), (508, 520, 521, 509), (509, 521, 522, 510), (510, 522, 523, 511), (511, 523, 524, 512), (512, 524, 525, 513), (513, 525, 526, 514), (514, 526, 527, 515), (515, 527, 516, 504), (516, 528, 529, 517), (517, 529, 530, 518), (518, 530, 531, 519), (519, 531, 532, 520), (520, 532, 533, 521), (521, 533, 534, 522), (522, 534, 535, 523), (523, 535, 536, 524), (524, 536, 537, 525), (525, 537, 538, 526), (526, 538, 539, 527), (527, 539, 528, 516), (528, 540, 541, 529), (529, 541, 542, 530), (530, 542, 543, 531), (531, 543, 544, 532), (532, 544, 545, 533), (533, 545, 546, 534), (534, 546, 547, 535), (535, 547, 548, 536), (536, 548, 549, 537), (537, 549, 550, 538), (538, 550, 551, 539), (539, 551, 540, 528), (540, 552, 553, 541), (541, 553, 554, 542), (542, 554, 555, 543), (543, 555, 556, 544), (544, 556, 557, 545), (545, 557, 558, 546), (546, 558, 559, 547), (547, 559, 560, 548), (548, 560, 561, 549), (549, 561, 562, 550), (550, 562, 563, 551), (551, 563, 552, 540), (552, 564, 565, 553), (553, 565, 566, 554), (554, 566, 567, 555), (555, 567, 568, 556), (556, 568, 569, 557), (557, 569, 570, 558), (558, 570, 571, 559), (559, 571, 572, 560), (560, 572, 573, 561), (561, 573, 574, 562), (562, 574, 575, 563), (563, 575, 564, 552), (564, 0, 1, 565), (565, 1, 2, 566), (566, 2, 3, 567), (567, 3, 4, 568), (568, 4, 5, 569), (569, 5, 6, 570), (570, 6, 7, 571), (571, 7, 8, 572), (572, 8, 9, 573), (573, 9, 10, 574), (574, 10, 11, 575), (575, 11, 0, 564)])
me_cylinder_001.polygons.foreach_set('material_index', [1, 1, 1, 1, 1, 1, 1, 1, 1, 1, 1, 1, 1, 1, 1, 1, 1, 1, 1, 1, 1, 1, 1, 1, 1, 1, 1, 1, 1, 1, 1, 1, 1, 1, 1, 1, 1, 1, 1, 1, 1, 1, 1, 1, 1, 1, 1, 1, 1, 1, 1, 1, 1, 1, 1, 1, 1, 1, 1, 1, 1, 1, 1, 1, 1, 1, 1, 1, 1, 1, 1, 1, 1, 1, 1, 1, 1, 1, 1, 1, 1, 1, 1, 1, 1, 1, 1, 1, 1, 1, 1, 1, 1, 1, 1, 1, 1, 1, 1, 1, 1, 1, 1, 1, 1, 1, 1, 1, 1, 1, 1, 1, 1, 1, 1, 1, 1, 1, 1, 1, 1, 1, 1, 1, 1, 1, 1, 1, 1, 1, 1, 1, 1, 1, 1, 1, 1, 1, 1, 1, 1, 1, 1, 1, 1, 1, 1, 1, 1, 1, 1, 1, 1, 1, 1, 1, 1, 1, 1, 1, 1, 1, 1, 1, 1, 1, 1, 1, 1, 1, 1, 1, 1, 1, 1, 1, 1, 1, 1, 1, 1, 1, 1, 1, 1, 1, 1, 1, 1, 1, 1, 1, 1, 1, 1, 1, 1, 1, 1, 1, 1, 1, 1, 1, 1, 1, 1, 1, 1, 1, 1, 1, 1, 1, 1, 1, 1, 1, 1, 1, 1, 1, 1, 1, 1, 1, 1, 1, 1, 1, 1, 1, 1, 1, 1, 1, 1, 1, 1, 1, 1, 1, 1, 1, 1, 1, 1, 1, 1, 1, 1, 1, 1, 1, 1, 1, 1, 1, 1, 1, 1, 1, 1, 1, 1, 1, 1, 1, 1, 1, 1, 1, 1, 1, 1, 1, 1, 1, 1, 1, 1, 1, 1, 1, 1, 1, 1, 1, 1, 1, 1, 1, 1, 1, 1, 1, 1, 1, 1, 1, 1, 1, 1, 1, 1, 1, 1, 1, 1, 1, 1, 1, 1, 1, 1, 1, 1, 1, 1, 1, 1, 1, 1, 1, 1, 1, 1, 1, 1, 1, 1, 1, 1, 1, 1, 1, 1, 1, 1, 1, 1, 1, 1, 1, 1, 1, 1, 1, 1, 1, 1, 1, 1, 1, 1, 1, 1, 1, 1, 1, 1, 1, 1, 1, 1, 1, 1, 1, 1, 1, 1, 1, 1, 1, 1, 1, 1, 1, 1, 1, 1, 1, 1, 1, 1, 1, 1, 1, 1, 1, 1, 1, 1, 1, 1, 1, 1, 1, 1, 1, 1, 1, 1, 1, 1, 1, 1, 1, 1, 1, 1, 1, 1, 1, 1, 1, 1, 1, 1, 1, 1, 1, 1, 1, 1, 1, 1, 1, 1, 1, 1, 1, 1, 1, 1, 1, 1, 1, 1, 1, 1, 1, 1, 1, 1, 1, 1, 1, 1, 1, 1, 1, 1, 1, 1, 1, 1, 1, 1, 1, 1, 1, 1, 1, 1, 1, 1, 1, 1, 1, 1, 1, 1, 1, 1, 1, 1, 1, 1, 1, 1, 1, 1, 1, 1, 1, 1, 1, 1, 1, 1, 1, 1, 1, 1, 1, 1, 1, 1, 1, 1, 1, 1, 1, 1, 1, 1, 1, 1, 1, 1, 1, 1, 1, 1, 1, 1, 1, 1, 1, 1, 1, 1, 1, 1, 1, 1, 1, 1, 1, 1, 1, 1, 1, 1, 1, 1, 1, 1, 1, 1, 1, 1, 1, 1, 1, 1, 1, 1, 1, 1, 1, 1, 1, 1, 1, 1, 1, 1, 1, 1, 1, 1, 1, 1, 1, 1, 1, 1, 1, 1, 1, 1, 1, 1, 1])
me_cylinder_001.materials.append(mat_material_003)
me_cylinder_001.materials.append(mat_material_007)
me_cylinder_001.use_remesh_preserve_volume = False
me_cylinder_001.use_remesh_preserve_attributes = False
me_cylinder_001.use_mirror_vertex_groups = False
me_cylinder_001.update()
me_plane_003 = bpy.data.meshes.new('Plane.003')
me_plane_003.from_pydata([(-1.0, -1.0, 0.0), (1.0, -1.0, 0.0), (-1.0, 1.0, 0.0), (1.0, 1.0, 0.0)], [], [(0, 1, 3, 2)])
me_plane_003.materials.append(mat_material_004)
me_plane_003.use_remesh_preserve_volume = False
me_plane_003.use_remesh_preserve_attributes = False
me_plane_003.use_mirror_vertex_groups = False
me_plane_003.update()
me_plane_001 = bpy.data.meshes.new('Plane.001')
me_plane_001.from_pydata([(-1.0, -1.0, 0.0), (1.0, -1.0, 0.0), (-1.0, 1.0, 0.0), (1.0, 1.0, 0.0)], [], [(0, 1, 3, 2)])
_uv = me_plane_001.uv_layers.new(name='UVMap')
_uv.uv.foreach_set('vector', [0.0001, 9.998e-05, 0.9999, 9.998e-05, 0.9999, 0.9999, 9.998e-05, 0.9999])
me_plane_001.materials.append(mat_material_002)
me_plane_001.use_remesh_preserve_volume = False
me_plane_001.use_remesh_preserve_attributes = False
me_plane_001.use_mirror_vertex_groups = False
me_plane_001.update()
me_cube_001 = bpy.data.meshes.new('Cube.001')
me_cube_001.from_pydata([(-0.8871, -1.0, -9.251), (-0.8871, 1.0, -9.251), (0.8927, 1.0, -9.251), (0.8927, -1.0, -9.251), (-0.8871, -1.0, -7.251), (-0.8871, 1.0, -7.251), (0.8927, 1.0, -7.251), (0.8927, -1.0, -7.251), (1.16, 1.0, -9.251), (1.16, -1.0, -9.251), (1.16, 1.0, -7.251), (1.16, -1.0, -7.251), (-1.106, -1.0, -9.251), (-1.106, 1.0, -9.251), (-1.106, -1.0, -7.251), (-1.106, 1.0, -7.251), (-0.8871, -1.0, 9.763), (-0.8871, 1.0, 9.763), (0.8927, 1.0, 9.763), (0.8927, -1.0, 9.763), (1.16, 1.0, 9.763), (1.16, -1.0, 9.763), (-1.106, -1.0, 9.763), (-1.106, 1.0, 9.763), (-0.8871, -1.0, 11.44), (-0.8871, 1.0, 11.44), (0.8927, 1.0, 11.44), (0.8927, -1.0, 11.44), (1.16, 1.0, 11.44), (1.16, -1.0, 11.44), (-1.106, -1.0, 11.44), (-1.106, 1.0, 11.44), (-0.891, 1.0, 9.763), (-0.891, -1.0, 9.763), (-0.891, 1.0, 11.44), (-0.891, -1.0, 11.44), (-0.8871, -3.082, -9.251), (-0.8871, 3.082, -9.251), (0.8927, 3.082, -9.251), (0.8927, -3.082, -9.251), (-0.8871, -3.082, -7.251), (-0.8871, 3.082, -7.251), (0.8927, 3.082, -7.251), (0.8927, -3.082, -7.251), (1.16, 3.082, -9.251), (1.16, -3.082, -9.251), (1.16, 3.082, -7.251), (1.16, -3.082, -7.251), (-1.106, -3.082, -9.251), (-1.106, 3.082, -9.251), (-1.106, -3.082, -7.251), (-1.106, 3.082, -7.251)], [], [(1, 0, 12, 13), (7, 4, 40, 43), (3, 2, 8, 9), (10, 8, 44, 46), (0, 1, 2, 3), (7, 6, 5, 4), (10, 11, 9, 8), (12, 0, 36, 48), (5, 15, 23, 17), (9, 11, 47, 45), (14, 15, 13, 12), (4, 14, 50, 40), (14, 4, 16, 22), (3, 9, 45, 39), (17, 23, 31, 25), (22, 16, 24, 30), (15, 14, 22, 23), (10, 6, 18, 20), (7, 11, 21, 19), (11, 10, 20, 21), (6, 7, 19, 18), (4, 5, 17, 16), (26, 27, 29, 28), (24, 25, 31, 30), (23, 22, 30, 31), (20, 18, 26, 28), (19, 21, 29, 27), (21, 20, 28, 29), (19, 27, 35, 33), (16, 17, 25, 24), (32, 33, 35, 34), (26, 18, 32, 34), (27, 26, 34, 35), (18, 19, 33, 32), (41, 42, 38, 37), (43, 40, 36, 39), (43, 39, 45, 47), (38, 42, 46, 44), (41, 37, 49, 51), (36, 40, 50, 48), (6, 10, 46, 42), (2, 1, 37, 38), (8, 2, 38, 44), (5, 6, 42, 41), (15, 5, 41, 51), (1, 13, 49, 37), (0, 3, 39, 36), (13, 15, 51, 49), (14, 12, 48, 50), (11, 7, 43, 47)])
me_cube_001.use_remesh_preserve_volume = False
me_cube_001.use_remesh_preserve_attributes = False
me_cube_001.use_mirror_vertex_groups = False
me_cube_001.update()
me_plane = bpy.data.meshes.new('Plane')
me_plane.from_pydata([(-1.0, -1.0, 0.0), (1.0, -1.0, 0.0), (-1.0, 1.0, 0.0), (1.0, 1.0, 0.0)], [], [(0, 1, 3, 2)])
_uv = me_plane.uv_layers.new(name='UVMap')
_uv.uv.foreach_set('vector', [-0.4046, -0.4046, 1.405, -0.4046, 1.405, 1.405, -0.4046, 1.405])
me_plane.materials.append(mat_material_001)
me_plane.use_remesh_preserve_volume = False
me_plane.use_remesh_preserve_attributes = False
me_plane.use_mirror_vertex_groups = False
me_plane.update()
me_cube = bpy.data.meshes.new('Cube')
me_cube.from_pydata([(13.12, 6.23, -1.0), (13.12, -3.275, -1.0), (-4.85, -3.275, -1.0), (-4.85, 6.23, -1.0), (13.12, 6.23, 10.45), (-4.85, 6.23, 10.45), (13.12, -3.275, 10.45), (-4.85, -3.275, 10.45), (8.291, 6.23, -1.0), (10.19, 6.23, -1.0), (8.278, 6.23, 1.916), (10.19, 6.23, 1.916), (13.12, 6.232, -1.0), (-4.85, 6.232, -1.0), (13.12, 6.232, 10.45), (-4.85, 6.232, 10.45), (8.291, 6.232, -1.0), (10.19, 6.232, -1.0), (8.278, 6.232, 1.916), (10.19, 6.232, 1.916), (13.12, 6.241, -1.0), (-4.85, 6.241, -1.0), (13.12, 6.241, 10.45), (-4.85, 6.241, 10.45), (8.291, 6.241, -1.0), (10.19, 6.241, -1.0), (8.237, 6.241, -1.0), (10.25, 6.241, -1.0), (8.227, 6.241, 1.992), (10.25, 6.241, 1.992), (9.142, -3.275, -1.0), (9.142, -3.275, 0.3735), (9.141, -3.275, 2.208), (7.594, -3.275, 2.208), (7.594, -3.275, 0.3735)], [(11, 19), (10, 18)], [(0, 1, 30, 2, 3, 8, 9), (3, 2, 7, 5), (1, 6, 33, 32, 31, 30), (4, 5, 7, 6), (0, 4, 6, 1), (8, 3, 13, 16), (5, 4, 14, 15), (3, 5, 15, 13), (4, 0, 12, 14), (0, 9, 17, 12), (22, 20, 27, 29, 28, 26, 21, 23), (16, 13, 21, 26, 24), (15, 14, 22, 23), (13, 15, 23, 21), (14, 12, 20, 22), (12, 17, 25, 27, 20), (6, 7, 2, 30, 31, 34, 33)])
me_cube.polygons.foreach_set('material_index', [3, 1, 1, 2, 1, 3, 2, 1, 1, 3, 1, 3, 2, 1, 1, 3, 1])
_uv = me_cube.uv_layers.new(name='UVMap')
_uv.uv.foreach_set('vector', [0.9999, -1.786, 0.9999, 2.315, 0.7784, 2.315, 7.272e-05, 2.315, 7.281e-05, -1.786, 0.7311, -1.786, 0.8366, -1.786, -1.991, 5.841e-05, 2.184, 5.841e-05, 2.184, 0.9999, -1.991, 0.9999, 3.659, 0.2007, 3.659, 0.7993, 1.532, 0.3685, 2.127, 0.3685, 2.127, 0.2725, 2.127, 0.2007, 0.0, 0.0, 0.0, 0.0, 0.0, 0.0, 0.0, 0.0, 2.222, -0.3666, 2.222, 1.367, -2.028, 1.367, -2.028, -0.3666, 0.7311, -1.786, 7.281e-05, -1.786, 7.281e-05, -1.786, 0.7311, -1.786, 0.0, 0.0, 0.0, 0.0, 0.0, 0.0, 0.0, 0.0, -1.991, 5.841e-05, -1.991, 0.9999, -1.991, 0.9999, -1.991, 5.841e-05, 2.222, 1.367, 2.222, -0.3666, 2.222, -0.3666, 2.222, 1.367, 0.9999, -1.786, 0.8366, -1.786, 0.8366, -1.786, 0.9999, -1.786, -3.604, 0.9999, -3.604, 6.348e-05, -2.389, 6.348e-05, -2.389, 0.2614, -1.53, 0.2614, -1.534, 6.348e-05, 4.007, 6.348e-05, 4.007, 0.9999, 0.7311, -1.786, 7.281e-05, -1.786, 7.281e-05, -1.786, 0.728, -1.786, 0.7311, -1.786, 0.0, 0.0, 0.0, 0.0, 0.0, 0.0, 0.0, 0.0, -1.991, 5.841e-05, -1.991, 0.9999, -1.991, 0.9999, -1.991, 5.841e-05, 2.222, 1.367, 2.222, -0.3666, 2.222, -0.3666, 2.222, 1.367, 0.9999, -1.786, 0.8366, -1.786, 0.8366, -1.786, 0.8403, -1.786, 0.9999, -1.786, 3.659, 0.7993, -3.256, 0.7993, -3.256, 0.2007, 2.127, 0.2007, 2.127, 0.2725, 1.532, 0.2725, 1.532, 0.3685])
me_cube.materials.append(mat_material)
me_cube.materials.append(mat_wall)
me_cube.materials.append(mat_ceiling)
me_cube.materials.append(mat_floor)
me_cube.use_remesh_preserve_volume = False
me_cube.use_remesh_preserve_attributes = False
me_cube.use_mirror_vertex_groups = False
me_cube.update()

# ---- objects
ob_poster_001 = bpy.data.objects.new('Poster.001', None)
ob_cube_001 = bpy.data.objects.new('Cube.001', me_cube_002)
ob_smoke_domain = bpy.data.objects.new('Smoke Domain', me_cube_003)
ob_moneybag = bpy.data.objects.new('Moneybag', None)
ob_table = bpy.data.objects.new('Table', None)
ob_cylinder = bpy.data.objects.new('Cylinder', me_cylinder_004)
ob_rope001_001 = bpy.data.objects.new('Rope001.001', me_cylinder_003)
ob_rope002 = bpy.data.objects.new('Rope002', me_cylinder_002)
ob_rope001 = bpy.data.objects.new('Rope001', me_cylinder_001)
ob_standlamp_001 = bpy.data.objects.new('standlamp.001', None)
ob_loop_001 = bpy.data.objects.new('Loop.001', None)
ob_loop = bpy.data.objects.new('Loop', None)
ob_knife = bpy.data.objects.new('Knife', None)
ob_trap = bpy.data.objects.new('Trap', None)
ob_poster = bpy.data.objects.new('Poster', None)
ob_photo_001 = bpy.data.objects.new('Photo.001', None)
ob_area_003 = bpy.data.objects.new('Area.003', light_area_005)
ob_area_000 = bpy.data.objects.new('Area.000', light_area_004)
ob_area_002 = bpy.data.objects.new('Area.002', light_area_003)
ob_dominoes = bpy.data.objects.new('Dominoes', None)
ob_cage = bpy.data.objects.new('Cage', None)
ob_shocked = bpy.data.objects.new('Shocked', None)
ob_nervous_001 = bpy.data.objects.new('Nervous.001', None)
ob_rechtes_bein = bpy.data.objects.new('Rechtes Bein', None)
ob_linkes_bein = bpy.data.objects.new('Linkes Bein', None)
ob_window_000 = bpy.data.objects.new('Window.000', None)
ob_window_001 = bpy.data.objects.new('Window.001', None)
ob_arms = bpy.data.objects.new('Arms', None)
ob_point = bpy.data.objects.new('Point', light_point_002)
ob_plane_002 = bpy.data.objects.new('Plane.002', me_plane_003)
ob_area_001 = bpy.data.objects.new('Area.001', light_area_001)
ob_plane_001 = bpy.data.objects.new('Plane.001', me_plane_001)
ob_cube = bpy.data.objects.new('Cube', me_cube_001)
ob_normal = bpy.data.objects.new('Normal', None)
ob_pusher = bpy.data.objects.new('Pusher', None)
ob_car = bpy.data.objects.new('Car', None)
ob_standlamp = bpy.data.objects.new('standlamp', None)
ob_sofa = bpy.data.objects.new('Sofa', None)
ob_fireplace_001 = bpy.data.objects.new('Fireplace.001', None)
ob_door = bpy.data.objects.new('Door', None)
ob_plane = bpy.data.objects.new('Plane', me_plane)
ob_girl = bpy.data.objects.new('Girl', None)
ob_raum = bpy.data.objects.new('Raum', me_cube)
ob_carpet = bpy.data.objects.new('Carpet', None)
ob_camera = bpy.data.objects.new('Camera', cam_camera)

# ---- transforms, parenting, visibility, modifiers, constraints
ob_poster_001.location = (11.21, 11.82, 3.015)
ob_poster_001.rotation_euler = (0.0, 0.0, -1.571)
ob_poster_001.scale = (0.3765, 0.3765, 0.3765)
ob_poster_001.empty_image_offset = (0.0, 0.0)
ob_poster_001.show_instancer_for_render = False
ob_poster_001.instance_type = 'COLLECTION'
ob_poster_001.lineart.crease_threshold = 0.0
ob_cube_001.location = (12.91, 1.147, 0.1531)
ob_cube_001.scale = (0.6448, 1.0, 1.0)
ob_cube_001.display_type = 'WIRE'
ob_cube_001.lineart.crease_threshold = 0.0
_m = ob_cube_001.modifiers.new('Fluid', 'FLUID')
_m.fluid_type = 'FLOW'
ob_smoke_domain.location = (12.77, 1.147, 1.042)
ob_smoke_domain.scale = (1.21, 1.803, 2.058)
ob_smoke_domain.display_type = 'WIRE'
ob_smoke_domain.lineart.crease_threshold = 0.0
_m = ob_smoke_domain.modifiers.new('Fluid', 'FLUID')
_m.fluid_type = 'DOMAIN'
ob_moneybag.location = (4.868, 2.68, 2.835)
ob_moneybag.scale = (0.6358, 0.6358, 0.6358)
ob_moneybag.empty_image_offset = (0.0, 0.0)
ob_moneybag.show_instancer_for_render = False
ob_moneybag.instance_type = 'COLLECTION'
ob_moneybag.lineart.crease_threshold = 0.0
ob_table.location = (4.785, 3.502, -0.3892)
ob_table.scale = (1.0, -0.7162, 1.0)
ob_table.empty_image_offset = (0.0, 0.0)
ob_table.show_instancer_for_render = False
ob_table.instance_type = 'COLLECTION'
ob_table.lineart.crease_threshold = 0.0
ob_cylinder.location = (5.316, -3.248, 16.46)
ob_cylinder.scale = (0.085, 0.085, 0.085)
ob_cylinder.lineart.crease_threshold = 0.0
_vg = ob_cylinder.vertex_groups.new(name='Group')
ob_rope001_001.location = (5.278, -3.252, 16.47)
ob_rope001_001.rotation_euler = (0.0, 1.571, 0.0)
ob_rope001_001.scale = (0.08485, 0.08485, 0.08485)
ob_rope001_001.lineart.crease_threshold = 0.0
_vg = ob_rope001_001.vertex_groups.new(name='Group')
_vg = ob_rope001_001.vertex_groups.new(name='Group.001')
ob_rope002.location = (-11.17, -3.48, 16.33)
ob_rope002.rotation_euler = (0.0, 1.571, 0.0)
ob_rope002.scale = (0.08485, 0.08485, 0.08485)
ob_rope002.lineart.crease_threshold = 0.0
_vg = ob_rope002.vertex_groups.new(name='Group')
ob_rope001.location = (5.278, -3.252, 12.7)
ob_rope001.rotation_euler = (0.0, 1.571, 0.0)
ob_rope001.scale = (0.08485, 0.08485, 0.08485)
ob_rope001.lineart.crease_threshold = 0.0
_vg = ob_rope001.vertex_groups.new(name='Group')
ob_standlamp_001.location = (-11.3, -5.545, 0.1921)
ob_standlamp_001.scale = (0.634, 0.634, 0.709)
ob_standlamp_001.empty_image_offset = (0.0, 0.0)
ob_standlamp_001.show_instancer_for_render = False
ob_standlamp_001.instance_type = 'COLLECTION'
ob_standlamp_001.lineart.crease_threshold = 0.0
ob_loop_001.location = (4.759, -3.2, 16.62)
ob_loop_001.rotation_euler = (3.142, 0.0, 1.571)
ob_loop_001.empty_image_offset = (0.0, 0.0)
ob_loop_001.show_instancer_for_render = False
ob_loop_001.instance_type = 'COLLECTION'
ob_loop_001.lineart.crease_threshold = 0.0
ob_loop.location = (-11.75, -3.563, 16.3)
ob_loop.rotation_euler = (0.0, 1.571, 0.0)
ob_loop.empty_image_offset = (0.0, 0.0)
ob_loop.show_instancer_for_render = False
ob_loop.instance_type = 'COLLECTION'
ob_loop.lineart.crease_threshold = 0.0
ob_knife.location = (-5.565, 5.011, 2.557)
ob_knife.rotation_euler = (-1.571, -3.274, -1.571)
ob_knife.scale = (0.5044, 0.5044, 0.5044)
ob_knife.empty_image_offset = (0.0, 0.0)
ob_knife.show_instancer_for_render = False
ob_knife.instance_type = 'COLLECTION'
ob_knife.lineart.crease_threshold = 0.0
ob_trap.location = (-4.483, -4.968, -0.03112)
ob_trap.rotation_euler = (0.0, 0.0, 1.571)
ob_trap.scale = (0.1528, 0.1528, 0.1528)
ob_trap.empty_image_offset = (0.0, 0.0)
ob_trap.show_instancer_for_render = False
ob_trap.instance_type = 'COLLECTION'
ob_trap.lineart.crease_threshold = 0.0
ob_poster.location = (9.617, -6.186, 3.262)
ob_poster.rotation_euler = (0.0, 0.0, 1.571)
ob_poster.scale = (0.3371, 0.3371, 0.3371)
ob_poster.empty_image_offset = (0.0, 0.0)
ob_poster.show_instancer_for_render = False
ob_poster.instance_type = 'COLLECTION'
ob_poster.lineart.crease_threshold = 0.0
ob_photo_001.location = (-0.8899, 39.77, 8.931)
ob_photo_001.scale = (0.5047, 0.5047, 0.5047)
ob_photo_001.empty_image_offset = (0.0, 0.0)
ob_photo_001.show_instancer_for_render = False
ob_photo_001.instance_type = 'COLLECTION'
ob_photo_001.lineart.crease_threshold = 0.0
ob_area_003.location = (8.142, 28.25, 0.1054)
ob_area_003.rotation_euler = (-1.672, -5.398e-17, 6.662e-18)
ob_area_003.lineart.crease_threshold = 0.0
ob_area_000.location = (8.142, 28.25, 0.1054)
ob_area_000.rotation_euler = (-1.672, -5.398e-17, 6.662e-18)
ob_area_000.lineart.crease_threshold = 0.0
ob_area_002.location = (8.142, 28.25, 0.1054)
ob_area_002.rotation_euler = (-1.672, -5.398e-17, 6.662e-18)
ob_area_002.lineart.crease_threshold = 0.0
ob_dominoes.location = (-1.686, -5.05, 0.2549)
ob_dominoes.rotation_euler = (0.0, 0.0, 1.571)
ob_dominoes.scale = (0.2031, 0.2031, 0.2031)
ob_dominoes.empty_image_offset = (0.0, 0.0)
ob_dominoes.show_instancer_for_render = False
ob_dominoes.instance_type = 'COLLECTION'
ob_dominoes.lineart.crease_threshold = 0.0
ob_cage.location = (5.97, -3.194, 8.97)
ob_cage.empty_image_offset = (0.0, 0.0)
ob_cage.show_instancer_for_render = False
ob_cage.instance_type = 'COLLECTION'
ob_cage.lineart.crease_threshold = 0.0
ob_shocked.location = (5.987, -2.854, 1.894)
ob_shocked.rotation_euler = (0.0, 0.0, 3.142)
ob_shocked.scale = (0.0, 0.0, 0.0)
ob_shocked.empty_image_offset = (0.0, 0.0)
ob_shocked.show_instancer_for_render = False
ob_shocked.instance_type = 'COLLECTION'
ob_shocked.lineart.crease_threshold = 0.0
ob_nervous_001.location = (5.987, -2.854, 1.832)
ob_nervous_001.rotation_euler = (0.0, 0.0, 3.142)
ob_nervous_001.empty_image_offset = (0.0, 0.0)
ob_nervous_001.show_instancer_for_render = False
ob_nervous_001.instance_type = 'COLLECTION'
ob_nervous_001.lineart.crease_threshold = 0.0
ob_rechtes_bein.location = (5.482, -5.241, 1.111)
ob_rechtes_bein.rotation_euler = (0.0, 0.0, 3.142)
ob_rechtes_bein.scale = (0.0, 0.0, 0.0)
ob_rechtes_bein.empty_image_offset = (0.0, 0.0)
ob_rechtes_bein.show_instancer_for_render = False
ob_rechtes_bein.instance_type = 'COLLECTION'
ob_rechtes_bein.lineart.crease_threshold = 0.0
ob_linkes_bein.location = (5.998, -5.236, 1.272)
ob_linkes_bein.rotation_euler = (0.0, 0.0, 3.142)
ob_linkes_bein.scale = (0.0, 0.0, 0.0)
ob_linkes_bein.empty_image_offset = (0.0, 0.0)
ob_linkes_bein.show_instancer_for_render = False
ob_linkes_bein.instance_type = 'COLLECTION'
ob_linkes_bein.lineart.crease_threshold = 0.0
ob_window_000.location = (6.396, -6.303, 3.98)
ob_window_000.empty_image_offset = (0.0, 0.0)
ob_window_000.show_instancer_for_render = False
ob_window_000.instance_type = 'COLLECTION'
ob_window_000.lineart.crease_threshold = 0.0
ob_window_001.location = (6.396, -6.35, 3.849)
ob_window_001.empty_image_offset = (0.0, 0.0)
ob_window_001.show_instancer_for_render = False
ob_window_001.instance_type = 'COLLECTION'
ob_window_001.lineart.crease_threshold = 0.0
ob_arms.location = (6.387, -7.936, 2.855)
ob_arms.rotation_euler = (1.571, 0.0, 0.0)
ob_arms.scale = (0.0, 0.0, 0.0)
ob_arms.empty_image_offset = (0.0, 0.0)
ob_arms.show_instancer_for_render = False
ob_arms.instance_type = 'COLLECTION'
ob_arms.lineart.crease_threshold = 0.0
ob_point.location = (12.8, 0.9477, 0.1893)
ob_point.lineart.crease_threshold = 0.0
ob_plane_002.location = (13.05, 2.722, 16.16)
ob_plane_002.rotation_euler = (-0.0, 4.254, 0.0)
ob_plane_002.scale = (1.0, 9.084, 1.0)
ob_plane_002.lineart.crease_threshold = 0.0
ob_area_001.location = (5.948, -12.81, 7.38)
ob_area_001.rotation_euler = (1.045, 1.921e-16, 1.107e-16)
ob_area_001.hide_viewport = True
ob_area_001.lineart.crease_threshold = 0.0
ob_plane_001.location = (10.8, -15.7, 0.03487)
ob_plane_001.rotation_euler = (1.571, 0.0, 0.0)
ob_plane_001.scale = (9.778, 9.778, 9.778)
ob_plane_001.lineart.crease_threshold = 0.0
ob_cube.location = (6.36, -6.231, 3.261)
ob_cube.scale = (1.108, 0.115, 0.1513)
ob_cube.lineart.crease_threshold = 0.0
ob_normal.location = (6.226, -7.732, 1.841)
ob_normal.rotation_euler = (0.0, 0.0, -3.142)
ob_normal.scale = (0.0, 0.0, 0.0)
ob_normal.empty_image_offset = (0.0, 0.0)
ob_normal.show_instancer_for_render = False
ob_normal.instance_type = 'COLLECTION'
ob_normal.lineart.crease_threshold = 0.0
ob_pusher.location = (5.674, -5.109, 0.04504)
ob_pusher.rotation_euler = (0.0, 0.0, -1.571)
ob_pusher.scale = (0.0, 0.0, 0.0)
ob_pusher.empty_image_offset = (0.0, 0.0)
ob_pusher.show_instancer_for_render = False
ob_pusher.instance_type = 'COLLECTION'
ob_pusher.lineart.crease_threshold = 0.0
ob_car.location = (-0.7458, -5.099, 0.03797)
ob_car.rotation_euler = (0.0, 0.0, -1.571)
ob_car.scale = (0.09223, 0.09223, 0.09223)
ob_car.empty_image_offset = (0.0, 0.0)
ob_car.show_instancer_for_render = False
ob_car.instance_type = 'COLLECTION'
ob_car.lineart.crease_threshold = 0.0
ob_standlamp.location = (12.16, -5.117, 0.1921)
ob_standlamp.scale = (0.6339, 0.6339, 0.709)
ob_standlamp.empty_image_offset = (0.0, 0.0)
ob_standlamp.show_instancer_for_render = False
ob_standlamp.instance_type = 'COLLECTION'
ob_standlamp.lineart.crease_threshold = 0.0
ob_sofa.location = (0.9437, 3.337, 0.9)
ob_sofa.rotation_euler = (0.0, -0.0, 1.571)
ob_sofa.scale = (0.7509, 0.6157, 1.0)
ob_sofa.empty_image_offset = (0.0, 0.0)
ob_sofa.show_instancer_for_render = False
ob_sofa.instance_type = 'COLLECTION'
ob_sofa.lineart.crease_threshold = 0.0
ob_fireplace_001.location = (13.66, 1.128, 0.97)
ob_fireplace_001.rotation_euler = (0.0, 0.0, -1.571)
ob_fireplace_001.empty_image_offset = (0.0, 0.0)
ob_fireplace_001.show_instancer_for_render = False
ob_fireplace_001.instance_type = 'COLLECTION'
ob_fireplace_001.lineart.crease_threshold = 0.0
ob_door.location = (7.693, 11.76, 3.046)
ob_door.empty_image_offset = (0.0, 0.0)
ob_door.show_instancer_for_render = False
ob_door.instance_type = 'COLLECTION'
ob_door.lineart.crease_threshold = 0.0
ob_plane.location = (6.349, 39.93, 2.83)
ob_plane.rotation_euler = (1.571, 0.0, 0.0)
ob_plane.scale = (34.28, 33.28, 17.83)
ob_plane.lineart.crease_threshold = 0.0
ob_girl.location = (7.9, 12.29, 0.8856)
ob_girl.rotation_euler = (0.0, -0.0, -0.09077)
ob_girl.scale = (0.8373, 0.8373, 0.8373)
ob_girl.empty_image_offset = (0.0, 0.0)
ob_girl.show_instancer_for_render = False
ob_girl.instance_type = 'COLLECTION'
ob_girl.lineart.crease_threshold = 0.0
ob_raum.location = (-5.418, 0.0, 1.455)
ob_raum.scale = (1.409, 1.897, 1.493)
ob_raum.lock_rotations_4d = False
ob_raum.empty_display_type = 'ARROWS'
ob_raum.lineart.crease_threshold = 0.0
ob_carpet.location = (8.304, 3.533, -0.06796)
ob_carpet.scale = (0.66, 0.66, 0.66)
ob_carpet.empty_image_offset = (0.0, 0.0)
ob_carpet.show_instancer_for_render = False
ob_carpet.instance_type = 'COLLECTION'
ob_carpet.lineart.crease_threshold = 0.0
ob_camera.location = (6.37, 0.5026, -0.0808)
ob_camera.rotation_euler = (-0.337, 3.056, -6.313)
ob_camera.lock_rotations_4d = False
ob_camera.empty_display_type = 'ARROWS'
ob_camera.color = (0.0, 0.0, 0.0, 0.0)
ob_camera.display_type = 'WIRE'
ob_camera.lineart.crease_threshold = 0.0
ob_poster_001.instance_collection = col_poster_1
ob_moneybag.instance_collection = col_moneybag
ob_table.instance_collection = col_table
ob_standlamp_001.instance_collection = col_standlamp
ob_loop_001.instance_collection = col_loop
ob_loop.instance_collection = col_loop
ob_knife.instance_collection = col_knife
ob_trap.instance_collection = col_trap
ob_poster.instance_collection = col_poster_1
ob_photo_001.instance_collection = col_photo_001
ob_dominoes.instance_collection = col_dominoes
ob_cage.instance_collection = col_cage
ob_shocked.instance_collection = col_shocked
ob_nervous_001.instance_collection = col_nervous_001
ob_rechtes_bein.instance_collection = col_rechtes_bein
ob_linkes_bein.instance_collection = col_linkes_bein
ob_window_000.instance_collection = col_window_001
ob_window_001.instance_collection = col_window_001
ob_arms.instance_collection = col_arms
ob_normal.instance_collection = col_normal
ob_pusher.instance_collection = col_pusher
ob_car.instance_collection = col_car
ob_standlamp.instance_collection = col_standlamp
ob_sofa.instance_collection = col_sofa
ob_fireplace_001.instance_collection = col_fireplace_001
ob_door.instance_collection = col_door
ob_girl.instance_collection = col_girl
ob_carpet.instance_collection = col_carpet

# ---- collection membership
col_collection_1.objects.link(ob_poster_001)
col_collection_1.objects.link(ob_cube_001)
col_collection_1.objects.link(ob_smoke_domain)
col_collection_1.objects.link(ob_moneybag)
col_collection_1.objects.link(ob_table)
col_collection_1.objects.link(ob_cylinder)
col_collection_1.objects.link(ob_rope001_001)
col_collection_1.objects.link(ob_rope002)
col_collection_1.objects.link(ob_rope001)
col_collection_1.objects.link(ob_standlamp_001)
col_collection_1.objects.link(ob_loop_001)
col_collection_1.objects.link(ob_loop)
col_collection_1.objects.link(ob_knife)
col_collection_1.objects.link(ob_trap)
col_collection_1.objects.link(ob_poster)
col_collection_1.objects.link(ob_photo_001)
col_collection_1.objects.link(ob_area_003)
col_collection_1.objects.link(ob_area_000)
col_collection_1.objects.link(ob_area_002)
col_collection_1.objects.link(ob_dominoes)
col_collection_1.objects.link(ob_cage)
col_collection_1.objects.link(ob_shocked)
col_collection_1.objects.link(ob_nervous_001)
col_collection_1.objects.link(ob_rechtes_bein)
col_collection_1.objects.link(ob_linkes_bein)
col_collection_1.objects.link(ob_window_000)
col_collection_1.objects.link(ob_window_001)
col_collection_1.objects.link(ob_arms)
col_collection_1.objects.link(ob_point)
col_collection_1.objects.link(ob_plane_002)
col_collection_1.objects.link(ob_area_001)
col_collection_1.objects.link(ob_plane_001)
col_collection_1.objects.link(ob_cube)
col_collection_1.objects.link(ob_normal)
col_collection_1.objects.link(ob_pusher)
col_collection_1.objects.link(ob_car)
col_collection_1.objects.link(ob_standlamp)
col_collection_1.objects.link(ob_sofa)
col_collection_1.objects.link(ob_fireplace_001)
col_collection_1.objects.link(ob_door)
col_collection_1.objects.link(ob_plane)
col_collection_1.objects.link(ob_girl)
col_collection_1.objects.link(ob_raum)
col_collection_1.objects.link(ob_carpet)
col_collection_1.objects.link(ob_camera)

# ---- scene / render settings (as saved in the file)
scene.camera = ob_camera
scene.frame_start = 530; scene.frame_end = 548; scene.frame_set(542)
scene.render.engine = 'CYCLES'
scene.render.image_settings.compression = 100
scene.render.fps = 30
scene.render.dither_intensity = 0.0
scene.render.use_border = True
scene.cycles.use_denoising = False
scene.cycles.samples = 300
scene.cycles.sampling_pattern = 'TABULATED_SOBOL'
scene.cycles.light_sampling_threshold = 0.0
scene.cycles.use_adaptive_sampling = False
scene.cycles.use_light_tree = False
scene.cycles.caustics_reflective = False
scene.cycles.caustics_refractive = False
scene.cycles.diffuse_bounces = 12
scene.cycles.transparent_max_bounces = 12
scene.cycles.pixel_filter_type = 'GAUSSIAN'
scene.cycles.sample_clamp_direct = 4.0
scene.cycles.sample_clamp_indirect = 4.0
scene.view_settings.view_transform = 'Standard'
bpy.context.view_layer.update()
